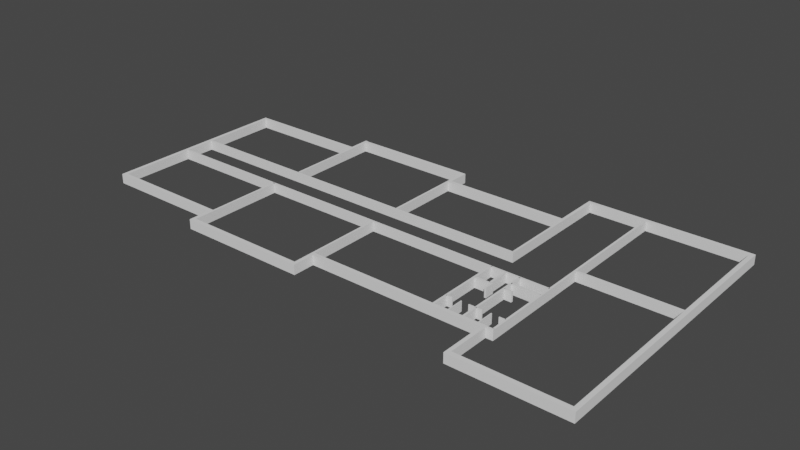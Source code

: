 # Source: epsPlanta1.blend  (saved by Blender 2.90.8; exported with 4.5.12 LTS)
import bpy
from mathutils import Matrix  # noqa: F401  (used for matrix-valued properties, if any)

bpy.ops.wm.read_factory_settings(use_empty=True)
scene = bpy.context.scene
scene.name = 'Scene'

# ---- collections
col_todo = bpy.data.collections.new('Todo'); scene.collection.children.link(col_todo)
col_aseo = bpy.data.collections.new('Aseo'); col_todo.children.link(col_aseo)
col_pasillo = bpy.data.collections.new('Pasillo'); col_todo.children.link(col_pasillo)
col_exterior = bpy.data.collections.new('Exterior'); col_todo.children.link(col_exterior)
col_collection_2 = bpy.data.collections.new('Collection 2'); col_todo.children.link(col_collection_2)

# ---- world
world_world = bpy.data.worlds.new('World'); scene.world = world_world
world_world.use_nodes = True; world_world.node_tree.nodes.clear()
_N = world_world.node_tree.nodes; _L = world_world.node_tree.links
n0 = _N.new('ShaderNodeOutputWorld'); n0.name = 'World Output'; n0.location = (300, 300)
n1 = _N.new('ShaderNodeBackground'); n1.name = 'Background'; n1.location = (10, 300)
n1.inputs[0].default_value = (0.05088, 0.05088, 0.05088, 1.0)
_L.new(n1.outputs[0], n0.inputs[0])
n0.is_active_output = True
world_world.color = (0.05088, 0.05088, 0.05088)
world_world.use_sun_shadow = False
world_world.sun_shadow_jitter_overblur = 0.0

# ---- meshes
me_cube_014 = bpy.data.meshes.new('Cube.014')
me_cube_014.from_pydata([(-1.0, -1.0, -1.0), (-1.0, -1.0, 1.0), (-1.0, 1.0, -1.0), (-1.0, 1.0, 1.0), (1.0, -1.0, -1.0), (1.0, -1.0, 1.0), (1.0, 1.0, -1.0), (1.0, 1.0, 1.0), (77.33, 1.0, 1.0), (77.33, 1.0, -1.0), (77.33, -1.0, -1.0), (77.33, -1.0, 1.0), (-5.75, 1.0, -1.0), (-5.75, -1.0, -1.0), (-5.75, -1.0, 1.0), (-5.75, 1.0, 1.0), (-977.3, 1.0, -1.0), (-977.3, -1.0, -1.0), (-977.3, -1.0, 1.0), (-977.3, 1.0, 1.0)], [], [(0, 1, 14, 13), (2, 3, 7, 6), (7, 5, 11, 8), (4, 5, 1, 0), (2, 6, 4, 0), (7, 3, 1, 5), (9, 8, 11, 10), (6, 7, 8, 9), (5, 4, 10, 11), (4, 6, 9, 10), (15, 12, 16, 19), (1, 3, 15, 14), (2, 0, 13, 12), (3, 2, 12, 15), (17, 18, 19, 16), (13, 14, 18, 17), (14, 15, 19, 18), (12, 13, 17, 16)])
_uv = me_cube_014.uv_layers.new(name='UVMap')
_uv.uv.foreach_set('vector', [0.375, 1.0, 0.625, 1.0, 0.625, 1.0, 0.375, 1.0, 0.375, 0.25, 0.625, 0.25, 0.625, 0.5, 0.375, 0.5, 0.625, 0.5, 0.625, 0.75, 0.625, 0.75, 0.625, 0.5, 0.375, 0.75, 0.625, 0.75, 0.625, 1.0, 0.375, 1.0, 0.125, 0.5, 0.375, 0.5, 0.375, 0.75, 0.125, 0.75, 0.625, 0.5, 0.875, 0.5, 0.875, 0.75, 0.625, 0.75, 0.375, 0.5, 0.625, 0.5, 0.625, 0.75, 0.375, 0.75, 0.375, 0.5, 0.625, 0.5, 0.625, 0.5, 0.375, 0.5, 0.625, 0.75, 0.375, 0.75, 0.375, 0.75, 0.625, 0.75, 0.375, 0.75, 0.375, 0.5, 0.375, 0.5, 0.375, 0.75, 0.625, 0.25, 0.375, 0.25, 0.375, 0.25, 0.625, 0.25, 0.875, 0.75, 0.875, 0.5, 0.875, 0.5, 0.875, 0.75, 0.125, 0.5, 0.125, 0.75, 0.125, 0.75, 0.125, 0.5, 0.625, 0.25, 0.375, 0.25, 0.375, 0.25, 0.625, 0.25, 0.375, 0.0, 0.625, 0.0, 0.625, 0.25, 0.375, 0.25, 0.375, 1.0, 0.625, 1.0, 0.625, 1.0, 0.375, 1.0, 0.875, 0.75, 0.875, 0.5, 0.875, 0.5, 0.875, 0.75, 0.125, 0.5, 0.125, 0.75, 0.125, 0.75, 0.125, 0.5])
me_cube_014.use_remesh_fix_poles = True
me_cube_014.use_remesh_preserve_attributes = False
me_cube_014.use_mirror_vertex_groups = False
me_cube_014.update()
me_cube_015 = bpy.data.meshes.new('Cube.015')
me_cube_015.from_pydata([(-1.0, -1.0, -1.0), (-1.0, -1.0, 1.0), (-1.0, 1.0, -1.0), (-1.0, 1.0, 1.0), (1.0, -1.0, -1.0), (1.0, -1.0, 1.0), (1.0, 1.0, -1.0), (1.0, 1.0, 1.0), (77.33, 1.0, 1.0), (77.33, 1.0, -1.0), (77.33, -1.0, -1.0), (77.33, -1.0, 1.0), (-5.75, 1.0, -1.0), (-5.75, -1.0, -1.0), (-5.75, -1.0, 1.0), (-5.75, 1.0, 1.0), (-977.3, 1.0, -1.0), (-977.3, -1.0, -1.0), (-977.3, -1.0, 1.0), (-977.3, 1.0, 1.0)], [], [(0, 1, 14, 13), (2, 3, 7, 6), (7, 5, 11, 8), (4, 5, 1, 0), (2, 6, 4, 0), (7, 3, 1, 5), (9, 8, 11, 10), (6, 7, 8, 9), (5, 4, 10, 11), (4, 6, 9, 10), (15, 12, 16, 19), (1, 3, 15, 14), (2, 0, 13, 12), (3, 2, 12, 15), (17, 18, 19, 16), (13, 14, 18, 17), (14, 15, 19, 18), (12, 13, 17, 16)])
_uv = me_cube_015.uv_layers.new(name='UVMap')
_uv.uv.foreach_set('vector', [0.375, 1.0, 0.625, 1.0, 0.625, 1.0, 0.375, 1.0, 0.375, 0.25, 0.625, 0.25, 0.625, 0.5, 0.375, 0.5, 0.625, 0.5, 0.625, 0.75, 0.625, 0.75, 0.625, 0.5, 0.375, 0.75, 0.625, 0.75, 0.625, 1.0, 0.375, 1.0, 0.125, 0.5, 0.375, 0.5, 0.375, 0.75, 0.125, 0.75, 0.625, 0.5, 0.875, 0.5, 0.875, 0.75, 0.625, 0.75, 0.375, 0.5, 0.625, 0.5, 0.625, 0.75, 0.375, 0.75, 0.375, 0.5, 0.625, 0.5, 0.625, 0.5, 0.375, 0.5, 0.625, 0.75, 0.375, 0.75, 0.375, 0.75, 0.625, 0.75, 0.375, 0.75, 0.375, 0.5, 0.375, 0.5, 0.375, 0.75, 0.625, 0.25, 0.375, 0.25, 0.375, 0.25, 0.625, 0.25, 0.875, 0.75, 0.875, 0.5, 0.875, 0.5, 0.875, 0.75, 0.125, 0.5, 0.125, 0.75, 0.125, 0.75, 0.125, 0.5, 0.625, 0.25, 0.375, 0.25, 0.375, 0.25, 0.625, 0.25, 0.375, 0.0, 0.625, 0.0, 0.625, 0.25, 0.375, 0.25, 0.375, 1.0, 0.625, 1.0, 0.625, 1.0, 0.375, 1.0, 0.875, 0.75, 0.875, 0.5, 0.875, 0.5, 0.875, 0.75, 0.125, 0.5, 0.125, 0.75, 0.125, 0.75, 0.125, 0.5])
me_cube_015.use_remesh_fix_poles = True
me_cube_015.use_remesh_preserve_attributes = False
me_cube_015.use_mirror_vertex_groups = False
me_cube_015.update()
me_cube_016 = bpy.data.meshes.new('Cube.016')
me_cube_016.from_pydata([(-1.0, -1.0, -1.0), (-1.0, -1.0, 1.0), (-1.0, 1.0, -1.0), (-1.0, 1.0, 1.0), (1.0, -1.0, -1.0), (1.0, -1.0, 1.0), (1.0, 1.0, -1.0), (1.0, 1.0, 1.0), (77.33, 1.0, 1.0), (77.33, 1.0, -1.0), (77.33, -1.0, -1.0), (77.33, -1.0, 1.0), (-5.75, 1.0, -1.0), (-5.75, -1.0, -1.0), (-5.75, -1.0, 1.0), (-5.75, 1.0, 1.0), (-977.3, 1.0, -1.0), (-977.3, -1.0, -1.0), (-977.3, -1.0, 1.0), (-977.3, 1.0, 1.0)], [], [(0, 1, 14, 13), (2, 3, 7, 6), (7, 5, 11, 8), (4, 5, 1, 0), (2, 6, 4, 0), (7, 3, 1, 5), (9, 8, 11, 10), (6, 7, 8, 9), (5, 4, 10, 11), (4, 6, 9, 10), (15, 12, 16, 19), (1, 3, 15, 14), (2, 0, 13, 12), (3, 2, 12, 15), (17, 18, 19, 16), (13, 14, 18, 17), (14, 15, 19, 18), (12, 13, 17, 16)])
_uv = me_cube_016.uv_layers.new(name='UVMap')
_uv.uv.foreach_set('vector', [0.375, 1.0, 0.625, 1.0, 0.625, 1.0, 0.375, 1.0, 0.375, 0.25, 0.625, 0.25, 0.625, 0.5, 0.375, 0.5, 0.625, 0.5, 0.625, 0.75, 0.625, 0.75, 0.625, 0.5, 0.375, 0.75, 0.625, 0.75, 0.625, 1.0, 0.375, 1.0, 0.125, 0.5, 0.375, 0.5, 0.375, 0.75, 0.125, 0.75, 0.625, 0.5, 0.875, 0.5, 0.875, 0.75, 0.625, 0.75, 0.375, 0.5, 0.625, 0.5, 0.625, 0.75, 0.375, 0.75, 0.375, 0.5, 0.625, 0.5, 0.625, 0.5, 0.375, 0.5, 0.625, 0.75, 0.375, 0.75, 0.375, 0.75, 0.625, 0.75, 0.375, 0.75, 0.375, 0.5, 0.375, 0.5, 0.375, 0.75, 0.625, 0.25, 0.375, 0.25, 0.375, 0.25, 0.625, 0.25, 0.875, 0.75, 0.875, 0.5, 0.875, 0.5, 0.875, 0.75, 0.125, 0.5, 0.125, 0.75, 0.125, 0.75, 0.125, 0.5, 0.625, 0.25, 0.375, 0.25, 0.375, 0.25, 0.625, 0.25, 0.375, 0.0, 0.625, 0.0, 0.625, 0.25, 0.375, 0.25, 0.375, 1.0, 0.625, 1.0, 0.625, 1.0, 0.375, 1.0, 0.875, 0.75, 0.875, 0.5, 0.875, 0.5, 0.875, 0.75, 0.125, 0.5, 0.125, 0.75, 0.125, 0.75, 0.125, 0.5])
me_cube_016.use_remesh_fix_poles = True
me_cube_016.use_remesh_preserve_attributes = False
me_cube_016.use_mirror_vertex_groups = False
me_cube_016.update()
me_cube_017 = bpy.data.meshes.new('Cube.017')
me_cube_017.from_pydata([(-1.0, -1.0, -1.0), (-1.0, -1.0, 1.0), (-1.0, 1.0, -1.0), (-1.0, 1.0, 1.0), (1.0, -1.0, -1.0), (1.0, -1.0, 1.0), (1.0, 1.0, -1.0), (1.0, 1.0, 1.0), (77.33, 1.0, 1.0), (77.33, 1.0, -1.0), (77.33, -1.0, -1.0), (77.33, -1.0, 1.0), (-5.75, 1.0, -1.0), (-5.75, -1.0, -1.0), (-5.75, -1.0, 1.0), (-5.75, 1.0, 1.0), (-977.3, 1.0, -1.0), (-977.3, -1.0, -1.0), (-977.3, -1.0, 1.0), (-977.3, 1.0, 1.0)], [], [(0, 1, 14, 13), (2, 3, 7, 6), (7, 5, 11, 8), (4, 5, 1, 0), (2, 6, 4, 0), (7, 3, 1, 5), (9, 8, 11, 10), (6, 7, 8, 9), (5, 4, 10, 11), (4, 6, 9, 10), (15, 12, 16, 19), (1, 3, 15, 14), (2, 0, 13, 12), (3, 2, 12, 15), (17, 18, 19, 16), (13, 14, 18, 17), (14, 15, 19, 18), (12, 13, 17, 16)])
_uv = me_cube_017.uv_layers.new(name='UVMap')
_uv.uv.foreach_set('vector', [0.375, 1.0, 0.625, 1.0, 0.625, 1.0, 0.375, 1.0, 0.375, 0.25, 0.625, 0.25, 0.625, 0.5, 0.375, 0.5, 0.625, 0.5, 0.625, 0.75, 0.625, 0.75, 0.625, 0.5, 0.375, 0.75, 0.625, 0.75, 0.625, 1.0, 0.375, 1.0, 0.125, 0.5, 0.375, 0.5, 0.375, 0.75, 0.125, 0.75, 0.625, 0.5, 0.875, 0.5, 0.875, 0.75, 0.625, 0.75, 0.375, 0.5, 0.625, 0.5, 0.625, 0.75, 0.375, 0.75, 0.375, 0.5, 0.625, 0.5, 0.625, 0.5, 0.375, 0.5, 0.625, 0.75, 0.375, 0.75, 0.375, 0.75, 0.625, 0.75, 0.375, 0.75, 0.375, 0.5, 0.375, 0.5, 0.375, 0.75, 0.625, 0.25, 0.375, 0.25, 0.375, 0.25, 0.625, 0.25, 0.875, 0.75, 0.875, 0.5, 0.875, 0.5, 0.875, 0.75, 0.125, 0.5, 0.125, 0.75, 0.125, 0.75, 0.125, 0.5, 0.625, 0.25, 0.375, 0.25, 0.375, 0.25, 0.625, 0.25, 0.375, 0.0, 0.625, 0.0, 0.625, 0.25, 0.375, 0.25, 0.375, 1.0, 0.625, 1.0, 0.625, 1.0, 0.375, 1.0, 0.875, 0.75, 0.875, 0.5, 0.875, 0.5, 0.875, 0.75, 0.125, 0.5, 0.125, 0.75, 0.125, 0.75, 0.125, 0.5])
me_cube_017.use_remesh_fix_poles = True
me_cube_017.use_remesh_preserve_attributes = False
me_cube_017.use_mirror_vertex_groups = False
me_cube_017.update()
me_cube_018 = bpy.data.meshes.new('Cube.018')
me_cube_018.from_pydata([(-1.0, -1.0, -1.0), (-1.0, -1.0, 1.0), (-1.0, 1.0, -1.0), (-1.0, 1.0, 1.0), (1.0, -1.0, -1.0), (1.0, -1.0, 1.0), (1.0, 1.0, -1.0), (1.0, 1.0, 1.0), (77.33, 1.0, 1.0), (77.33, 1.0, -1.0), (77.33, -1.0, -1.0), (77.33, -1.0, 1.0), (-5.75, 1.0, -1.0), (-5.75, -1.0, -1.0), (-5.75, -1.0, 1.0), (-5.75, 1.0, 1.0), (-977.3, 1.0, -1.0), (-977.3, -1.0, -1.0), (-977.3, -1.0, 1.0), (-977.3, 1.0, 1.0)], [], [(0, 1, 14, 13), (2, 3, 7, 6), (7, 5, 11, 8), (4, 5, 1, 0), (2, 6, 4, 0), (7, 3, 1, 5), (9, 8, 11, 10), (6, 7, 8, 9), (5, 4, 10, 11), (4, 6, 9, 10), (15, 12, 16, 19), (1, 3, 15, 14), (2, 0, 13, 12), (3, 2, 12, 15), (17, 18, 19, 16), (13, 14, 18, 17), (14, 15, 19, 18), (12, 13, 17, 16)])
_uv = me_cube_018.uv_layers.new(name='UVMap')
_uv.uv.foreach_set('vector', [0.375, 1.0, 0.625, 1.0, 0.625, 1.0, 0.375, 1.0, 0.375, 0.25, 0.625, 0.25, 0.625, 0.5, 0.375, 0.5, 0.625, 0.5, 0.625, 0.75, 0.625, 0.75, 0.625, 0.5, 0.375, 0.75, 0.625, 0.75, 0.625, 1.0, 0.375, 1.0, 0.125, 0.5, 0.375, 0.5, 0.375, 0.75, 0.125, 0.75, 0.625, 0.5, 0.875, 0.5, 0.875, 0.75, 0.625, 0.75, 0.375, 0.5, 0.625, 0.5, 0.625, 0.75, 0.375, 0.75, 0.375, 0.5, 0.625, 0.5, 0.625, 0.5, 0.375, 0.5, 0.625, 0.75, 0.375, 0.75, 0.375, 0.75, 0.625, 0.75, 0.375, 0.75, 0.375, 0.5, 0.375, 0.5, 0.375, 0.75, 0.625, 0.25, 0.375, 0.25, 0.375, 0.25, 0.625, 0.25, 0.875, 0.75, 0.875, 0.5, 0.875, 0.5, 0.875, 0.75, 0.125, 0.5, 0.125, 0.75, 0.125, 0.75, 0.125, 0.5, 0.625, 0.25, 0.375, 0.25, 0.375, 0.25, 0.625, 0.25, 0.375, 0.0, 0.625, 0.0, 0.625, 0.25, 0.375, 0.25, 0.375, 1.0, 0.625, 1.0, 0.625, 1.0, 0.375, 1.0, 0.875, 0.75, 0.875, 0.5, 0.875, 0.5, 0.875, 0.75, 0.125, 0.5, 0.125, 0.75, 0.125, 0.75, 0.125, 0.5])
me_cube_018.use_remesh_fix_poles = True
me_cube_018.use_remesh_preserve_attributes = False
me_cube_018.use_mirror_vertex_groups = False
me_cube_018.update()
me_cube_019 = bpy.data.meshes.new('Cube.019')
me_cube_019.from_pydata([(-1.0, -1.0, -1.0), (-1.0, -1.0, 1.0), (-1.0, 1.0, -1.0), (-1.0, 1.0, 1.0), (1.0, -1.0, -1.0), (1.0, -1.0, 1.0), (1.0, 1.0, -1.0), (1.0, 1.0, 1.0), (77.33, 1.0, 1.0), (77.33, 1.0, -1.0), (77.33, -1.0, -1.0), (77.33, -1.0, 1.0), (-5.75, 1.0, -1.0), (-5.75, -1.0, -1.0), (-5.75, -1.0, 1.0), (-5.75, 1.0, 1.0), (-977.3, 1.0, -1.0), (-977.3, -1.0, -1.0), (-977.3, -1.0, 1.0), (-977.3, 1.0, 1.0)], [], [(0, 1, 14, 13), (2, 3, 7, 6), (7, 5, 11, 8), (4, 5, 1, 0), (2, 6, 4, 0), (7, 3, 1, 5), (9, 8, 11, 10), (6, 7, 8, 9), (5, 4, 10, 11), (4, 6, 9, 10), (15, 12, 16, 19), (1, 3, 15, 14), (2, 0, 13, 12), (3, 2, 12, 15), (17, 18, 19, 16), (13, 14, 18, 17), (14, 15, 19, 18), (12, 13, 17, 16)])
_uv = me_cube_019.uv_layers.new(name='UVMap')
_uv.uv.foreach_set('vector', [0.375, 1.0, 0.625, 1.0, 0.625, 1.0, 0.375, 1.0, 0.375, 0.25, 0.625, 0.25, 0.625, 0.5, 0.375, 0.5, 0.625, 0.5, 0.625, 0.75, 0.625, 0.75, 0.625, 0.5, 0.375, 0.75, 0.625, 0.75, 0.625, 1.0, 0.375, 1.0, 0.125, 0.5, 0.375, 0.5, 0.375, 0.75, 0.125, 0.75, 0.625, 0.5, 0.875, 0.5, 0.875, 0.75, 0.625, 0.75, 0.375, 0.5, 0.625, 0.5, 0.625, 0.75, 0.375, 0.75, 0.375, 0.5, 0.625, 0.5, 0.625, 0.5, 0.375, 0.5, 0.625, 0.75, 0.375, 0.75, 0.375, 0.75, 0.625, 0.75, 0.375, 0.75, 0.375, 0.5, 0.375, 0.5, 0.375, 0.75, 0.625, 0.25, 0.375, 0.25, 0.375, 0.25, 0.625, 0.25, 0.875, 0.75, 0.875, 0.5, 0.875, 0.5, 0.875, 0.75, 0.125, 0.5, 0.125, 0.75, 0.125, 0.75, 0.125, 0.5, 0.625, 0.25, 0.375, 0.25, 0.375, 0.25, 0.625, 0.25, 0.375, 0.0, 0.625, 0.0, 0.625, 0.25, 0.375, 0.25, 0.375, 1.0, 0.625, 1.0, 0.625, 1.0, 0.375, 1.0, 0.875, 0.75, 0.875, 0.5, 0.875, 0.5, 0.875, 0.75, 0.125, 0.5, 0.125, 0.75, 0.125, 0.75, 0.125, 0.5])
me_cube_019.use_remesh_fix_poles = True
me_cube_019.use_remesh_preserve_attributes = False
me_cube_019.use_mirror_vertex_groups = False
me_cube_019.update()
me_cube_020 = bpy.data.meshes.new('Cube.020')
me_cube_020.from_pydata([(-1.0, -1.0, -1.0), (-1.0, -1.0, 1.0), (-1.0, 1.0, -1.0), (-1.0, 1.0, 1.0), (1.0, -1.0, -1.0), (1.0, -1.0, 1.0), (1.0, 1.0, -1.0), (1.0, 1.0, 1.0), (77.33, 1.0, 1.0), (77.33, 1.0, -1.0), (77.33, -1.0, -1.0), (77.33, -1.0, 1.0), (-5.75, 1.0, -1.0), (-5.75, -1.0, -1.0), (-5.75, -1.0, 1.0), (-5.75, 1.0, 1.0), (-977.3, 1.0, -1.0), (-977.3, -1.0, -1.0), (-977.3, -1.0, 1.0), (-977.3, 1.0, 1.0)], [], [(0, 1, 14, 13), (2, 3, 7, 6), (7, 5, 11, 8), (4, 5, 1, 0), (2, 6, 4, 0), (7, 3, 1, 5), (9, 8, 11, 10), (6, 7, 8, 9), (5, 4, 10, 11), (4, 6, 9, 10), (15, 12, 16, 19), (1, 3, 15, 14), (2, 0, 13, 12), (3, 2, 12, 15), (17, 18, 19, 16), (13, 14, 18, 17), (14, 15, 19, 18), (12, 13, 17, 16)])
_uv = me_cube_020.uv_layers.new(name='UVMap')
_uv.uv.foreach_set('vector', [0.375, 1.0, 0.625, 1.0, 0.625, 1.0, 0.375, 1.0, 0.375, 0.25, 0.625, 0.25, 0.625, 0.5, 0.375, 0.5, 0.625, 0.5, 0.625, 0.75, 0.625, 0.75, 0.625, 0.5, 0.375, 0.75, 0.625, 0.75, 0.625, 1.0, 0.375, 1.0, 0.125, 0.5, 0.375, 0.5, 0.375, 0.75, 0.125, 0.75, 0.625, 0.5, 0.875, 0.5, 0.875, 0.75, 0.625, 0.75, 0.375, 0.5, 0.625, 0.5, 0.625, 0.75, 0.375, 0.75, 0.375, 0.5, 0.625, 0.5, 0.625, 0.5, 0.375, 0.5, 0.625, 0.75, 0.375, 0.75, 0.375, 0.75, 0.625, 0.75, 0.375, 0.75, 0.375, 0.5, 0.375, 0.5, 0.375, 0.75, 0.625, 0.25, 0.375, 0.25, 0.375, 0.25, 0.625, 0.25, 0.875, 0.75, 0.875, 0.5, 0.875, 0.5, 0.875, 0.75, 0.125, 0.5, 0.125, 0.75, 0.125, 0.75, 0.125, 0.5, 0.625, 0.25, 0.375, 0.25, 0.375, 0.25, 0.625, 0.25, 0.375, 0.0, 0.625, 0.0, 0.625, 0.25, 0.375, 0.25, 0.375, 1.0, 0.625, 1.0, 0.625, 1.0, 0.375, 1.0, 0.875, 0.75, 0.875, 0.5, 0.875, 0.5, 0.875, 0.75, 0.125, 0.5, 0.125, 0.75, 0.125, 0.75, 0.125, 0.5])
me_cube_020.use_remesh_fix_poles = True
me_cube_020.use_remesh_preserve_attributes = False
me_cube_020.use_mirror_vertex_groups = False
me_cube_020.update()
me_cube_002 = bpy.data.meshes.new('Cube.002')
me_cube_002.from_pydata([(-1.0, -1.0, -1.0), (-1.0, -1.0, 1.0), (-1.0, 1.0, -1.0), (-1.0, 1.0, 1.0), (1.0, -1.0, -1.0), (1.0, -1.0, 1.0), (1.0, 1.0, -1.0), (1.0, 1.0, 1.0), (77.33, 1.0, 1.0), (77.33, 1.0, -1.0), (77.33, -1.0, -1.0), (77.33, -1.0, 1.0), (-5.75, 1.0, -1.0), (-5.75, -1.0, -1.0), (-5.75, -1.0, 1.0), (-5.75, 1.0, 1.0)], [], [(0, 1, 14, 13), (2, 3, 7, 6), (7, 5, 11, 8), (4, 5, 1, 0), (2, 6, 4, 0), (7, 3, 1, 5), (9, 8, 11, 10), (6, 7, 8, 9), (5, 4, 10, 11), (4, 6, 9, 10), (13, 14, 15, 12), (1, 3, 15, 14), (2, 0, 13, 12), (3, 2, 12, 15)])
_uv = me_cube_002.uv_layers.new(name='UVMap')
_uv.uv.foreach_set('vector', [0.375, 1.0, 0.625, 1.0, 0.625, 1.0, 0.375, 1.0, 0.375, 0.25, 0.625, 0.25, 0.625, 0.5, 0.375, 0.5, 0.625, 0.5, 0.625, 0.75, 0.625, 0.75, 0.625, 0.5, 0.375, 0.75, 0.625, 0.75, 0.625, 1.0, 0.375, 1.0, 0.125, 0.5, 0.375, 0.5, 0.375, 0.75, 0.125, 0.75, 0.625, 0.5, 0.875, 0.5, 0.875, 0.75, 0.625, 0.75, 0.375, 0.5, 0.625, 0.5, 0.625, 0.75, 0.375, 0.75, 0.375, 0.5, 0.625, 0.5, 0.625, 0.5, 0.375, 0.5, 0.625, 0.75, 0.375, 0.75, 0.375, 0.75, 0.625, 0.75, 0.375, 0.75, 0.375, 0.5, 0.375, 0.5, 0.375, 0.75, 0.375, 0.0, 0.625, 0.0, 0.625, 0.25, 0.375, 0.25, 0.875, 0.75, 0.875, 0.5, 0.875, 0.5, 0.875, 0.75, 0.125, 0.5, 0.125, 0.75, 0.125, 0.75, 0.125, 0.5, 0.625, 0.25, 0.375, 0.25, 0.375, 0.25, 0.625, 0.25])
me_cube_002.use_remesh_fix_poles = True
me_cube_002.use_remesh_preserve_attributes = False
me_cube_002.use_mirror_vertex_groups = False
me_cube_002.update()
me_cube_006 = bpy.data.meshes.new('Cube.006')
me_cube_006.from_pydata([(-1.0, -1.0, -1.0), (-1.0, -1.0, 1.0), (-1.0, 1.0, -1.0), (-1.0, 1.0, 1.0), (1.0, -1.0, -1.0), (1.0, -1.0, 1.0), (1.0, 1.0, -1.0), (1.0, 1.0, 1.0), (77.33, 1.0, 1.0), (77.33, 1.0, -1.0), (77.33, -1.0, -1.0), (77.33, -1.0, 1.0), (-5.75, 1.0, -1.0), (-5.75, -1.0, -1.0), (-5.75, -1.0, 1.0), (-5.75, 1.0, 1.0)], [], [(0, 1, 14, 13), (2, 3, 7, 6), (7, 5, 11, 8), (4, 5, 1, 0), (2, 6, 4, 0), (7, 3, 1, 5), (9, 8, 11, 10), (6, 7, 8, 9), (5, 4, 10, 11), (4, 6, 9, 10), (13, 14, 15, 12), (1, 3, 15, 14), (2, 0, 13, 12), (3, 2, 12, 15)])
_uv = me_cube_006.uv_layers.new(name='UVMap')
_uv.uv.foreach_set('vector', [0.375, 1.0, 0.625, 1.0, 0.625, 1.0, 0.375, 1.0, 0.375, 0.25, 0.625, 0.25, 0.625, 0.5, 0.375, 0.5, 0.625, 0.5, 0.625, 0.75, 0.625, 0.75, 0.625, 0.5, 0.375, 0.75, 0.625, 0.75, 0.625, 1.0, 0.375, 1.0, 0.125, 0.5, 0.375, 0.5, 0.375, 0.75, 0.125, 0.75, 0.625, 0.5, 0.875, 0.5, 0.875, 0.75, 0.625, 0.75, 0.375, 0.5, 0.625, 0.5, 0.625, 0.75, 0.375, 0.75, 0.375, 0.5, 0.625, 0.5, 0.625, 0.5, 0.375, 0.5, 0.625, 0.75, 0.375, 0.75, 0.375, 0.75, 0.625, 0.75, 0.375, 0.75, 0.375, 0.5, 0.375, 0.5, 0.375, 0.75, 0.375, 0.0, 0.625, 0.0, 0.625, 0.25, 0.375, 0.25, 0.875, 0.75, 0.875, 0.5, 0.875, 0.5, 0.875, 0.75, 0.125, 0.5, 0.125, 0.75, 0.125, 0.75, 0.125, 0.5, 0.625, 0.25, 0.375, 0.25, 0.375, 0.25, 0.625, 0.25])
me_cube_006.use_remesh_fix_poles = True
me_cube_006.use_remesh_preserve_attributes = False
me_cube_006.use_mirror_vertex_groups = False
me_cube_006.update()
me_cube_004 = bpy.data.meshes.new('Cube.004')
me_cube_004.from_pydata([(-1.0, -1.0, -1.0), (-1.0, -1.0, 1.0), (-1.0, 1.0, -1.0), (-1.0, 1.0, 1.0), (1.0, -1.0, -1.0), (1.0, -1.0, 1.0), (1.0, 1.0, -1.0), (1.0, 1.0, 1.0), (77.33, 1.0, 1.0), (77.33, 1.0, -1.0), (77.33, -1.0, -1.0), (77.33, -1.0, 1.0), (-5.75, 1.0, -1.0), (-5.75, -1.0, -1.0), (-5.75, -1.0, 1.0), (-5.75, 1.0, 1.0)], [], [(0, 1, 14, 13), (2, 3, 7, 6), (7, 5, 11, 8), (4, 5, 1, 0), (2, 6, 4, 0), (7, 3, 1, 5), (9, 8, 11, 10), (6, 7, 8, 9), (5, 4, 10, 11), (4, 6, 9, 10), (13, 14, 15, 12), (1, 3, 15, 14), (2, 0, 13, 12), (3, 2, 12, 15)])
_uv = me_cube_004.uv_layers.new(name='UVMap')
_uv.uv.foreach_set('vector', [0.375, 1.0, 0.625, 1.0, 0.625, 1.0, 0.375, 1.0, 0.375, 0.25, 0.625, 0.25, 0.625, 0.5, 0.375, 0.5, 0.625, 0.5, 0.625, 0.75, 0.625, 0.75, 0.625, 0.5, 0.375, 0.75, 0.625, 0.75, 0.625, 1.0, 0.375, 1.0, 0.125, 0.5, 0.375, 0.5, 0.375, 0.75, 0.125, 0.75, 0.625, 0.5, 0.875, 0.5, 0.875, 0.75, 0.625, 0.75, 0.375, 0.5, 0.625, 0.5, 0.625, 0.75, 0.375, 0.75, 0.375, 0.5, 0.625, 0.5, 0.625, 0.5, 0.375, 0.5, 0.625, 0.75, 0.375, 0.75, 0.375, 0.75, 0.625, 0.75, 0.375, 0.75, 0.375, 0.5, 0.375, 0.5, 0.375, 0.75, 0.375, 0.0, 0.625, 0.0, 0.625, 0.25, 0.375, 0.25, 0.875, 0.75, 0.875, 0.5, 0.875, 0.5, 0.875, 0.75, 0.125, 0.5, 0.125, 0.75, 0.125, 0.75, 0.125, 0.5, 0.625, 0.25, 0.375, 0.25, 0.375, 0.25, 0.625, 0.25])
me_cube_004.use_remesh_fix_poles = True
me_cube_004.use_remesh_preserve_attributes = False
me_cube_004.use_mirror_vertex_groups = False
me_cube_004.update()
me_cube_007 = bpy.data.meshes.new('Cube.007')
me_cube_007.from_pydata([(-1.0, -1.0, -1.0), (-1.0, -1.0, 1.0), (-1.0, 1.0, -1.0), (-1.0, 1.0, 1.0), (1.0, -1.0, -1.0), (1.0, -1.0, 1.0), (1.0, 1.0, -1.0), (1.0, 1.0, 1.0), (77.33, 1.0, 1.0), (77.33, 1.0, -1.0), (77.33, -1.0, -1.0), (77.33, -1.0, 1.0), (-5.75, 1.0, -1.0), (-5.75, -1.0, -1.0), (-5.75, -1.0, 1.0), (-5.75, 1.0, 1.0)], [], [(0, 1, 14, 13), (2, 3, 7, 6), (7, 5, 11, 8), (4, 5, 1, 0), (2, 6, 4, 0), (7, 3, 1, 5), (9, 8, 11, 10), (6, 7, 8, 9), (5, 4, 10, 11), (4, 6, 9, 10), (13, 14, 15, 12), (1, 3, 15, 14), (2, 0, 13, 12), (3, 2, 12, 15)])
_uv = me_cube_007.uv_layers.new(name='UVMap')
_uv.uv.foreach_set('vector', [0.375, 1.0, 0.625, 1.0, 0.625, 1.0, 0.375, 1.0, 0.375, 0.25, 0.625, 0.25, 0.625, 0.5, 0.375, 0.5, 0.625, 0.5, 0.625, 0.75, 0.625, 0.75, 0.625, 0.5, 0.375, 0.75, 0.625, 0.75, 0.625, 1.0, 0.375, 1.0, 0.125, 0.5, 0.375, 0.5, 0.375, 0.75, 0.125, 0.75, 0.625, 0.5, 0.875, 0.5, 0.875, 0.75, 0.625, 0.75, 0.375, 0.5, 0.625, 0.5, 0.625, 0.75, 0.375, 0.75, 0.375, 0.5, 0.625, 0.5, 0.625, 0.5, 0.375, 0.5, 0.625, 0.75, 0.375, 0.75, 0.375, 0.75, 0.625, 0.75, 0.375, 0.75, 0.375, 0.5, 0.375, 0.5, 0.375, 0.75, 0.375, 0.0, 0.625, 0.0, 0.625, 0.25, 0.375, 0.25, 0.875, 0.75, 0.875, 0.5, 0.875, 0.5, 0.875, 0.75, 0.125, 0.5, 0.125, 0.75, 0.125, 0.75, 0.125, 0.5, 0.625, 0.25, 0.375, 0.25, 0.375, 0.25, 0.625, 0.25])
me_cube_007.use_remesh_fix_poles = True
me_cube_007.use_remesh_preserve_attributes = False
me_cube_007.use_mirror_vertex_groups = False
me_cube_007.update()
me_cube_005 = bpy.data.meshes.new('Cube.005')
me_cube_005.from_pydata([(-1.0, -1.0, -1.0), (-1.0, -1.0, 1.0), (-1.0, 1.0, -1.0), (-1.0, 1.0, 1.0), (1.0, -1.0, -1.0), (1.0, -1.0, 1.0), (1.0, 1.0, -1.0), (1.0, 1.0, 1.0), (77.33, 1.0, 1.0), (77.33, 1.0, -1.0), (77.33, -1.0, -1.0), (77.33, -1.0, 1.0), (-5.75, 1.0, -1.0), (-5.75, -1.0, -1.0), (-5.75, -1.0, 1.0), (-5.75, 1.0, 1.0)], [], [(0, 1, 14, 13), (2, 3, 7, 6), (7, 5, 11, 8), (4, 5, 1, 0), (2, 6, 4, 0), (7, 3, 1, 5), (9, 8, 11, 10), (6, 7, 8, 9), (5, 4, 10, 11), (4, 6, 9, 10), (13, 14, 15, 12), (1, 3, 15, 14), (2, 0, 13, 12), (3, 2, 12, 15)])
_uv = me_cube_005.uv_layers.new(name='UVMap')
_uv.uv.foreach_set('vector', [0.375, 1.0, 0.625, 1.0, 0.625, 1.0, 0.375, 1.0, 0.375, 0.25, 0.625, 0.25, 0.625, 0.5, 0.375, 0.5, 0.625, 0.5, 0.625, 0.75, 0.625, 0.75, 0.625, 0.5, 0.375, 0.75, 0.625, 0.75, 0.625, 1.0, 0.375, 1.0, 0.125, 0.5, 0.375, 0.5, 0.375, 0.75, 0.125, 0.75, 0.625, 0.5, 0.875, 0.5, 0.875, 0.75, 0.625, 0.75, 0.375, 0.5, 0.625, 0.5, 0.625, 0.75, 0.375, 0.75, 0.375, 0.5, 0.625, 0.5, 0.625, 0.5, 0.375, 0.5, 0.625, 0.75, 0.375, 0.75, 0.375, 0.75, 0.625, 0.75, 0.375, 0.75, 0.375, 0.5, 0.375, 0.5, 0.375, 0.75, 0.375, 0.0, 0.625, 0.0, 0.625, 0.25, 0.375, 0.25, 0.875, 0.75, 0.875, 0.5, 0.875, 0.5, 0.875, 0.75, 0.125, 0.5, 0.125, 0.75, 0.125, 0.75, 0.125, 0.5, 0.625, 0.25, 0.375, 0.25, 0.375, 0.25, 0.625, 0.25])
me_cube_005.use_remesh_fix_poles = True
me_cube_005.use_remesh_preserve_attributes = False
me_cube_005.use_mirror_vertex_groups = False
me_cube_005.update()
me_cube_008 = bpy.data.meshes.new('Cube.008')
me_cube_008.from_pydata([(-1.0, -1.0, -1.0), (-1.0, -1.0, 1.0), (-1.0, 1.0, -1.0), (-1.0, 1.0, 1.0), (1.0, -1.0, -1.0), (1.0, -1.0, 1.0), (1.0, 1.0, -1.0), (1.0, 1.0, 1.0), (77.33, 1.0, 1.0), (77.33, 1.0, -1.0), (77.33, -1.0, -1.0), (77.33, -1.0, 1.0), (-5.75, 1.0, -1.0), (-5.75, -1.0, -1.0), (-5.75, -1.0, 1.0), (-5.75, 1.0, 1.0)], [], [(0, 1, 14, 13), (2, 3, 7, 6), (7, 5, 11, 8), (4, 5, 1, 0), (2, 6, 4, 0), (7, 3, 1, 5), (9, 8, 11, 10), (6, 7, 8, 9), (5, 4, 10, 11), (4, 6, 9, 10), (13, 14, 15, 12), (1, 3, 15, 14), (2, 0, 13, 12), (3, 2, 12, 15)])
_uv = me_cube_008.uv_layers.new(name='UVMap')
_uv.uv.foreach_set('vector', [0.375, 1.0, 0.625, 1.0, 0.625, 1.0, 0.375, 1.0, 0.375, 0.25, 0.625, 0.25, 0.625, 0.5, 0.375, 0.5, 0.625, 0.5, 0.625, 0.75, 0.625, 0.75, 0.625, 0.5, 0.375, 0.75, 0.625, 0.75, 0.625, 1.0, 0.375, 1.0, 0.125, 0.5, 0.375, 0.5, 0.375, 0.75, 0.125, 0.75, 0.625, 0.5, 0.875, 0.5, 0.875, 0.75, 0.625, 0.75, 0.375, 0.5, 0.625, 0.5, 0.625, 0.75, 0.375, 0.75, 0.375, 0.5, 0.625, 0.5, 0.625, 0.5, 0.375, 0.5, 0.625, 0.75, 0.375, 0.75, 0.375, 0.75, 0.625, 0.75, 0.375, 0.75, 0.375, 0.5, 0.375, 0.5, 0.375, 0.75, 0.375, 0.0, 0.625, 0.0, 0.625, 0.25, 0.375, 0.25, 0.875, 0.75, 0.875, 0.5, 0.875, 0.5, 0.875, 0.75, 0.125, 0.5, 0.125, 0.75, 0.125, 0.75, 0.125, 0.5, 0.625, 0.25, 0.375, 0.25, 0.375, 0.25, 0.625, 0.25])
me_cube_008.use_remesh_fix_poles = True
me_cube_008.use_remesh_preserve_attributes = False
me_cube_008.use_mirror_vertex_groups = False
me_cube_008.update()
me_cube_003 = bpy.data.meshes.new('Cube.003')
me_cube_003.from_pydata([(-1.0, -1.0, -1.0), (-1.0, -1.0, 1.0), (-1.0, 1.0, -1.0), (-1.0, 1.0, 1.0), (1.0, -1.0, -1.0), (1.0, -1.0, 1.0), (1.0, 1.0, -1.0), (1.0, 1.0, 1.0), (77.33, 1.0, 1.0), (77.33, 1.0, -1.0), (77.33, -1.0, -1.0), (77.33, -1.0, 1.0), (77.35, 1.0, 1.0), (77.35, 1.0, -1.0), (77.35, -1.0, -1.0), (77.35, -1.0, 1.0)], [], [(0, 1, 3, 2), (2, 3, 7, 6), (7, 5, 11, 8), (4, 5, 1, 0), (2, 6, 4, 0), (7, 3, 1, 5), (9, 8, 12, 13), (6, 7, 8, 9), (5, 4, 10, 11), (4, 6, 9, 10), (13, 12, 15, 14), (11, 10, 14, 15), (10, 9, 13, 14), (8, 11, 15, 12)])
_uv = me_cube_003.uv_layers.new(name='UVMap')
_uv.uv.foreach_set('vector', [0.375, 0.0, 0.625, 0.0, 0.625, 0.25, 0.375, 0.25, 0.375, 0.25, 0.625, 0.25, 0.625, 0.5, 0.375, 0.5, 0.625, 0.5, 0.625, 0.75, 0.625, 0.75, 0.625, 0.5, 0.375, 0.75, 0.625, 0.75, 0.625, 1.0, 0.375, 1.0, 0.125, 0.5, 0.375, 0.5, 0.375, 0.75, 0.125, 0.75, 0.625, 0.5, 0.875, 0.5, 0.875, 0.75, 0.625, 0.75, 0.375, 0.5, 0.625, 0.5, 0.625, 0.5, 0.375, 0.5, 0.375, 0.5, 0.625, 0.5, 0.625, 0.5, 0.375, 0.5, 0.625, 0.75, 0.375, 0.75, 0.375, 0.75, 0.625, 0.75, 0.375, 0.75, 0.375, 0.5, 0.375, 0.5, 0.375, 0.75, 0.375, 0.5, 0.625, 0.5, 0.625, 0.75, 0.375, 0.75, 0.625, 0.75, 0.375, 0.75, 0.375, 0.75, 0.625, 0.75, 0.375, 0.75, 0.375, 0.5, 0.375, 0.5, 0.375, 0.75, 0.625, 0.5, 0.625, 0.75, 0.625, 0.75, 0.625, 0.5])
me_cube_003.use_remesh_fix_poles = True
me_cube_003.use_remesh_preserve_attributes = False
me_cube_003.use_mirror_vertex_groups = False
me_cube_003.update()
me_cube_010 = bpy.data.meshes.new('Cube.010')
me_cube_010.from_pydata([(-1.0, -1.0, -1.0), (-1.0, -1.0, 1.0), (-1.0, 1.0, -1.0), (-1.0, 1.0, 1.0), (1.0, -1.0, -1.0), (1.0, -1.0, 1.0), (1.0, 1.0, -1.0), (1.0, 1.0, 1.0), (77.33, 1.0, 1.0), (77.33, 1.0, -1.0), (77.33, -1.0, -1.0), (77.33, -1.0, 1.0), (77.35, 1.0, 1.0), (77.35, 1.0, -1.0), (77.35, -1.0, -1.0), (77.35, -1.0, 1.0)], [], [(0, 1, 3, 2), (2, 3, 7, 6), (7, 5, 11, 8), (4, 5, 1, 0), (2, 6, 4, 0), (7, 3, 1, 5), (9, 8, 12, 13), (6, 7, 8, 9), (5, 4, 10, 11), (4, 6, 9, 10), (13, 12, 15, 14), (11, 10, 14, 15), (10, 9, 13, 14), (8, 11, 15, 12)])
_uv = me_cube_010.uv_layers.new(name='UVMap')
_uv.uv.foreach_set('vector', [0.375, 0.0, 0.625, 0.0, 0.625, 0.25, 0.375, 0.25, 0.375, 0.25, 0.625, 0.25, 0.625, 0.5, 0.375, 0.5, 0.625, 0.5, 0.625, 0.75, 0.625, 0.75, 0.625, 0.5, 0.375, 0.75, 0.625, 0.75, 0.625, 1.0, 0.375, 1.0, 0.125, 0.5, 0.375, 0.5, 0.375, 0.75, 0.125, 0.75, 0.625, 0.5, 0.875, 0.5, 0.875, 0.75, 0.625, 0.75, 0.375, 0.5, 0.625, 0.5, 0.625, 0.5, 0.375, 0.5, 0.375, 0.5, 0.625, 0.5, 0.625, 0.5, 0.375, 0.5, 0.625, 0.75, 0.375, 0.75, 0.375, 0.75, 0.625, 0.75, 0.375, 0.75, 0.375, 0.5, 0.375, 0.5, 0.375, 0.75, 0.375, 0.5, 0.625, 0.5, 0.625, 0.75, 0.375, 0.75, 0.625, 0.75, 0.375, 0.75, 0.375, 0.75, 0.625, 0.75, 0.375, 0.75, 0.375, 0.5, 0.375, 0.5, 0.375, 0.75, 0.625, 0.5, 0.625, 0.75, 0.625, 0.75, 0.625, 0.5])
me_cube_010.use_remesh_fix_poles = True
me_cube_010.use_remesh_preserve_attributes = False
me_cube_010.use_mirror_vertex_groups = False
me_cube_010.update()
me_cube_001 = bpy.data.meshes.new('Cube.001')
me_cube_001.from_pydata([(-1.0, -1.0, -1.0), (-1.0, -1.0, 1.0), (-1.0, 1.0, -1.0), (-1.0, 1.0, 1.0), (1.0, -1.0, -1.0), (1.0, -1.0, 1.0), (1.0, 1.0, -1.0), (1.0, 1.0, 1.0), (7.088, 1.0, 1.0), (7.088, 1.0, -1.0), (7.088, -1.0, -1.0), (7.088, -1.0, 1.0), (6.376, 1.0, 1.0), (6.376, 1.0, -1.0), (6.376, -1.0, -1.0), (6.376, -1.0, 1.0), (6.376, -1.0, 1.0), (6.376, -1.0, 1.0), (6.376, 1.0, 1.0), (6.376, 1.0, 1.0), (6.376, 1.0, -1.0), (6.376, 1.0, -1.0), (6.376, -1.0, -1.0), (6.376, -1.0, -1.0), (7.088, -12.38, 1.0), (7.088, -12.38, -1.0), (6.376, -12.38, 1.0), (6.376, -12.38, -1.0), (7.088, -10.48, 1.0), (7.088, -10.48, -1.0), (6.376, -10.48, 1.0), (6.376, -10.48, -1.0), (33.25, -12.38, 1.0), (33.25, -12.38, -1.0), (33.25, -10.48, -1.0), (33.25, -10.48, 1.0), (32.64, -12.38, 1.0), (32.64, -12.38, -1.0), (32.64, -10.48, -1.0), (32.64, -10.48, 1.0), (33.25, 14.19, 1.0), (33.25, 14.19, -1.0), (32.64, 14.19, -1.0), (32.64, 14.19, 1.0), (33.25, 12.4, 1.0), (33.25, 12.4, -1.0), (32.64, 12.4, -1.0), (32.64, 12.4, 1.0), (65.86, 14.19, 1.0), (65.86, 14.19, -1.0), (65.86, 12.4, -1.0), (65.86, 12.4, 1.0), (64.98, 14.19, 1.0), (64.98, 14.19, -1.0), (64.98, 12.4, -1.0), (64.98, 12.4, 1.0), (65.86, -135.8, -1.0), (65.86, -135.8, 1.0), (64.98, -135.8, -1.0), (64.98, -135.8, 1.0), (65.86, -133.4, -1.0), (65.86, -133.4, 1.0), (64.98, -133.4, -1.0), (64.98, -133.4, 1.0), (42.93, -135.8, -1.0), (42.93, -135.8, 1.0), (42.93, -133.4, -1.0), (42.93, -133.4, 1.0), (43.68, -135.8, -1.0), (43.68, -135.8, 1.0), (43.68, -133.4, -1.0), (43.68, -133.4, 1.0), (42.93, -109.8, -1.0), (42.93, -109.8, 1.0), (43.68, -109.8, 1.0), (43.68, -109.8, -1.0), (42.93, -111.8, -1.0), (42.93, -111.8, 1.0), (43.68, -111.8, 1.0), (43.68, -111.8, -1.0), (6.367, -109.8, -1.0), (6.367, -109.8, 1.0), (6.367, -111.8, -1.0), (6.367, -111.8, 1.0), (7.081, -109.8, -1.0), (7.081, -109.8, 1.0), (7.081, -111.8, -1.0), (7.081, -111.8, 1.0), (6.367, -123.5, 1.0), (6.367, -123.5, -1.0), (7.081, -123.5, 1.0), (7.081, -123.5, -1.0), (6.367, -121.3, 1.0), (6.367, -121.3, -1.0), (7.081, -121.3, 1.0), (7.081, -121.3, -1.0), (-19.76, -123.5, 1.0), (-19.76, -123.5, -1.0), (-19.76, -121.3, -1.0), (-19.76, -121.3, 1.0), (-18.97, -123.5, 1.0), (-18.97, -123.5, -1.0), (-18.97, -121.3, -1.0), (-18.97, -121.3, 1.0), (-19.76, -109.8, -1.0), (-19.76, -109.8, 1.0), (-18.97, -109.8, 1.0), (-18.97, -109.8, -1.0), (-19.76, -111.7, -1.0), (-19.76, -111.7, 1.0), (-18.97, -111.7, 1.0), (-18.97, -111.7, -1.0), (-45.53, -109.8, -1.0), (-45.53, -109.8, 1.0), (-45.53, -111.7, 1.0), (-45.53, -111.7, -1.0), (-44.79, -109.8, -1.0), (-44.79, -109.8, 1.0), (-44.79, -111.7, 1.0), (-44.79, -111.7, -1.0), (-45.53, -10.07, -1.0), (-45.53, -10.07, 1.0), (-44.79, -10.07, -1.0), (-44.79, -10.07, 1.0), (-45.53, -11.82, -1.0), (-45.53, -11.82, 1.0), (-44.79, -11.82, -1.0), (-44.79, -11.82, 1.0), (-18.84, -10.07, -1.0), (-18.84, -10.07, 1.0), (-18.84, -11.82, 1.0), (-18.84, -11.82, -1.0), (-19.48, -10.07, -1.0), (-19.48, -10.07, 1.0), (-19.48, -11.82, 1.0), (-19.48, -11.82, -1.0), (-18.84, 1.331, -1.0), (-18.84, 1.331, 1.0), (-19.48, 1.331, -1.0), (-19.48, 1.331, 1.0), (-18.84, 1.0, -1.0), (-18.84, -1.0, -1.0), (-18.84, -1.0, 1.0), (-18.84, 1.0, 1.0), (-18.86, 1.0, -1.0), (-18.86, -1.0, -1.0), (-18.86, -1.0, 1.0), (-18.86, 1.0, 1.0), (-18.84, 1.331, -1.0), (-18.84, 1.331, 1.0), (-19.48, 1.331, -1.0), (-19.48, 1.331, 1.0)], [], [(3, 2, 140, 143), (2, 3, 7, 6), (12, 15, 16, 18), (4, 5, 1, 0), (2, 6, 4, 0), (7, 3, 1, 5), (9, 8, 11, 10), (13, 12, 18, 20), (15, 14, 22, 16), (14, 13, 20, 22), (19, 17, 15, 12), (21, 19, 12, 13), (23, 21, 13, 14), (17, 23, 14, 15), (18, 16, 11, 8), (5, 4, 23, 17), (20, 18, 8, 9), (7, 5, 17, 19), (22, 20, 9, 10), (6, 7, 19, 21), (31, 29, 25, 27), (4, 6, 21, 23), (26, 27, 25, 24), (28, 30, 26, 24), (37, 38, 34, 33), (30, 31, 27, 26), (11, 16, 30, 28), (10, 11, 28, 29), (16, 22, 31, 30), (22, 10, 29, 31), (34, 35, 32, 33), (54, 53, 49, 50), (36, 37, 33, 32), (39, 36, 32, 35), (24, 25, 37, 36), (25, 29, 38, 37), (29, 28, 39, 38), (28, 24, 36, 39), (42, 43, 40, 41), (46, 47, 43, 42), (47, 44, 40, 43), (45, 46, 42, 41), (35, 34, 45, 44), (34, 38, 46, 45), (38, 39, 47, 46), (39, 35, 44, 47), (51, 50, 49, 48), (53, 52, 48, 49), (52, 55, 51, 48), (69, 71, 67, 65), (40, 44, 55, 52), (41, 40, 52, 53), (45, 41, 53, 54), (44, 45, 54, 55), (59, 58, 56, 57), (61, 63, 59, 57), (62, 60, 56, 58), (60, 61, 57, 56), (50, 51, 61, 60), (51, 55, 63, 61), (54, 50, 60, 62), (55, 54, 62, 63), (67, 66, 64, 65), (68, 69, 65, 64), (70, 68, 64, 66), (79, 76, 72, 75), (58, 59, 69, 68), (59, 63, 71, 69), (62, 58, 68, 70), (63, 62, 70, 71), (74, 75, 72, 73), (87, 85, 81, 83), (77, 78, 74, 73), (78, 79, 75, 74), (66, 67, 77, 76), (67, 71, 78, 77), (71, 70, 79, 78), (70, 66, 76, 79), (82, 83, 81, 80), (84, 86, 82, 80), (85, 84, 80, 81), (100, 103, 99, 96), (72, 76, 86, 84), (73, 72, 84, 85), (76, 77, 87, 86), (77, 73, 85, 87), (91, 90, 88, 89), (95, 94, 90, 91), (93, 95, 91, 89), (94, 92, 88, 90), (83, 82, 93, 92), (82, 86, 95, 93), (87, 83, 92, 94), (86, 87, 94, 95), (99, 98, 97, 96), (109, 110, 106, 105), (102, 101, 97, 98), (101, 100, 96, 97), (88, 92, 103, 100), (89, 88, 100, 101), (93, 89, 101, 102), (92, 93, 102, 103), (106, 107, 104, 105), (110, 111, 107, 106), (125, 127, 123, 121), (111, 108, 104, 107), (98, 99, 109, 108), (99, 103, 110, 109), (103, 102, 111, 110), (102, 98, 108, 111), (115, 114, 113, 112), (116, 119, 115, 112), (118, 117, 113, 114), (119, 118, 114, 115), (104, 108, 119, 116), (105, 104, 116, 117), (109, 105, 117, 118), (108, 109, 118, 119), (123, 122, 120, 121), (126, 124, 120, 122), (135, 132, 128, 131), (124, 125, 121, 120), (112, 113, 125, 124), (113, 117, 127, 125), (116, 112, 124, 126), (117, 116, 126, 127), (130, 131, 128, 129), (133, 129, 137, 139), (133, 134, 130, 129), (134, 135, 131, 130), (122, 123, 133, 132), (123, 127, 134, 133), (127, 126, 135, 134), (126, 122, 132, 135), (136, 138, 150, 148), (128, 132, 138, 136), (129, 128, 136, 137), (132, 133, 139, 138), (142, 143, 147, 146), (0, 1, 142, 141), (1, 3, 143, 142), (2, 0, 141, 140), (145, 146, 147, 144), (140, 141, 145, 144), (143, 140, 144, 147), (141, 142, 146, 145), (150, 151, 149, 148), (139, 137, 149, 151), (137, 136, 148, 149), (138, 139, 151, 150)])
_uv = me_cube_001.uv_layers.new(name='UVMap')
_uv.uv.foreach_set('vector', [0.625, 0.25, 0.375, 0.25, 0.375, 0.25, 0.625, 0.25, 0.375, 0.25, 0.625, 0.25, 0.625, 0.5, 0.375, 0.5, 0.625, 0.5, 0.625, 0.75, 0.625, 0.75, 0.625, 0.5, 0.375, 0.75, 0.625, 0.75, 0.625, 1.0, 0.375, 1.0, 0.125, 0.5, 0.375, 0.5, 0.375, 0.75, 0.125, 0.75, 0.625, 0.5, 0.875, 0.5, 0.875, 0.75, 0.625, 0.75, 0.375, 0.5, 0.625, 0.5, 0.625, 0.75, 0.375, 0.75, 0.375, 0.5, 0.625, 0.5, 0.625, 0.5, 0.375, 0.5, 0.625, 0.75, 0.375, 0.75, 0.375, 0.75, 0.625, 0.75, 0.375, 0.75, 0.375, 0.5, 0.375, 0.5, 0.375, 0.75, 0.625, 0.5, 0.625, 0.75, 0.625, 0.75, 0.625, 0.5, 0.375, 0.5, 0.625, 0.5, 0.625, 0.5, 0.375, 0.5, 0.375, 0.75, 0.375, 0.5, 0.375, 0.5, 0.375, 0.75, 0.625, 0.75, 0.375, 0.75, 0.375, 0.75, 0.625, 0.75, 0.625, 0.5, 0.625, 0.75, 0.625, 0.75, 0.625, 0.5, 0.625, 0.75, 0.375, 0.75, 0.375, 0.75, 0.625, 0.75, 0.375, 0.5, 0.625, 0.5, 0.625, 0.5, 0.375, 0.5, 0.625, 0.5, 0.625, 0.75, 0.625, 0.75, 0.625, 0.5, 0.375, 0.75, 0.375, 0.5, 0.375, 0.5, 0.375, 0.75, 0.375, 0.5, 0.625, 0.5, 0.625, 0.5, 0.375, 0.5, 0.375, 0.75, 0.375, 0.75, 0.375, 0.75, 0.375, 0.75, 0.375, 0.75, 0.375, 0.5, 0.375, 0.5, 0.375, 0.75, 0.625, 0.75, 0.375, 0.75, 0.375, 0.75, 0.625, 0.75, 0.625, 0.75, 0.625, 0.75, 0.625, 0.75, 0.625, 0.75, 0.375, 0.75, 0.375, 0.75, 0.375, 0.75, 0.375, 0.75, 0.625, 0.75, 0.375, 0.75, 0.375, 0.75, 0.625, 0.75, 0.625, 0.75, 0.625, 0.75, 0.625, 0.75, 0.625, 0.75, 0.375, 0.75, 0.625, 0.75, 0.625, 0.75, 0.375, 0.75, 0.625, 0.75, 0.375, 0.75, 0.375, 0.75, 0.625, 0.75, 0.375, 0.75, 0.375, 0.75, 0.375, 0.75, 0.375, 0.75, 0.375, 0.75, 0.625, 0.75, 0.625, 0.75, 0.375, 0.75, 0.375, 0.75, 0.375, 0.75, 0.375, 0.75, 0.375, 0.75, 0.625, 0.75, 0.375, 0.75, 0.375, 0.75, 0.625, 0.75, 0.625, 0.75, 0.625, 0.75, 0.625, 0.75, 0.625, 0.75, 0.625, 0.75, 0.375, 0.75, 0.375, 0.75, 0.625, 0.75, 0.375, 0.75, 0.375, 0.75, 0.375, 0.75, 0.375, 0.75, 0.375, 0.75, 0.625, 0.75, 0.625, 0.75, 0.375, 0.75, 0.625, 0.75, 0.625, 0.75, 0.625, 0.75, 0.625, 0.75, 0.375, 0.75, 0.625, 0.75, 0.625, 0.75, 0.375, 0.75, 0.375, 0.75, 0.625, 0.75, 0.625, 0.75, 0.375, 0.75, 0.625, 0.75, 0.625, 0.75, 0.625, 0.75, 0.625, 0.75, 0.375, 0.75, 0.375, 0.75, 0.375, 0.75, 0.375, 0.75, 0.625, 0.75, 0.375, 0.75, 0.375, 0.75, 0.625, 0.75, 0.375, 0.75, 0.375, 0.75, 0.375, 0.75, 0.375, 0.75, 0.375, 0.75, 0.625, 0.75, 0.625, 0.75, 0.375, 0.75, 0.625, 0.75, 0.625, 0.75, 0.625, 0.75, 0.625, 0.75, 0.625, 0.75, 0.375, 0.75, 0.375, 0.75, 0.625, 0.75, 0.375, 0.75, 0.625, 0.75, 0.625, 0.75, 0.375, 0.75, 0.625, 0.75, 0.625, 0.75, 0.625, 0.75, 0.625, 0.75, 0.625, 0.75, 0.625, 0.75, 0.625, 0.75, 0.625, 0.75, 0.625, 0.75, 0.625, 0.75, 0.625, 0.75, 0.625, 0.75, 0.375, 0.75, 0.625, 0.75, 0.625, 0.75, 0.375, 0.75, 0.375, 0.75, 0.375, 0.75, 0.375, 0.75, 0.375, 0.75, 0.625, 0.75, 0.375, 0.75, 0.375, 0.75, 0.625, 0.75, 0.625, 0.75, 0.375, 0.75, 0.375, 0.75, 0.625, 0.75, 0.625, 0.75, 0.625, 0.75, 0.625, 0.75, 0.625, 0.75, 0.375, 0.75, 0.375, 0.75, 0.375, 0.75, 0.375, 0.75, 0.375, 0.75, 0.625, 0.75, 0.625, 0.75, 0.375, 0.75, 0.375, 0.75, 0.625, 0.75, 0.625, 0.75, 0.375, 0.75, 0.625, 0.75, 0.625, 0.75, 0.625, 0.75, 0.625, 0.75, 0.375, 0.75, 0.375, 0.75, 0.375, 0.75, 0.375, 0.75, 0.625, 0.75, 0.375, 0.75, 0.375, 0.75, 0.625, 0.75, 0.625, 0.75, 0.375, 0.75, 0.375, 0.75, 0.625, 0.75, 0.375, 0.75, 0.625, 0.75, 0.625, 0.75, 0.375, 0.75, 0.375, 0.75, 0.375, 0.75, 0.375, 0.75, 0.375, 0.75, 0.375, 0.75, 0.375, 0.75, 0.375, 0.75, 0.375, 0.75, 0.375, 0.75, 0.625, 0.75, 0.625, 0.75, 0.375, 0.75, 0.625, 0.75, 0.625, 0.75, 0.625, 0.75, 0.625, 0.75, 0.375, 0.75, 0.375, 0.75, 0.375, 0.75, 0.375, 0.75, 0.625, 0.75, 0.375, 0.75, 0.375, 0.75, 0.625, 0.75, 0.625, 0.75, 0.375, 0.75, 0.375, 0.75, 0.625, 0.75, 0.625, 0.75, 0.625, 0.75, 0.625, 0.75, 0.625, 0.75, 0.625, 0.75, 0.625, 0.75, 0.625, 0.75, 0.625, 0.75, 0.625, 0.75, 0.375, 0.75, 0.375, 0.75, 0.625, 0.75, 0.375, 0.75, 0.625, 0.75, 0.625, 0.75, 0.375, 0.75, 0.625, 0.75, 0.625, 0.75, 0.625, 0.75, 0.625, 0.75, 0.625, 0.75, 0.375, 0.75, 0.375, 0.75, 0.625, 0.75, 0.375, 0.75, 0.375, 0.75, 0.375, 0.75, 0.375, 0.75, 0.375, 0.75, 0.625, 0.75, 0.625, 0.75, 0.375, 0.75, 0.375, 0.75, 0.375, 0.75, 0.375, 0.75, 0.375, 0.75, 0.625, 0.75, 0.375, 0.75, 0.375, 0.75, 0.625, 0.75, 0.625, 0.75, 0.625, 0.75, 0.625, 0.75, 0.625, 0.75, 0.375, 0.75, 0.375, 0.75, 0.375, 0.75, 0.375, 0.75, 0.625, 0.75, 0.375, 0.75, 0.375, 0.75, 0.625, 0.75, 0.375, 0.75, 0.625, 0.75, 0.625, 0.75, 0.375, 0.75, 0.625, 0.75, 0.625, 0.75, 0.625, 0.75, 0.625, 0.75, 0.375, 0.75, 0.625, 0.75, 0.625, 0.75, 0.375, 0.75, 0.375, 0.75, 0.625, 0.75, 0.625, 0.75, 0.375, 0.75, 0.375, 0.75, 0.375, 0.75, 0.375, 0.75, 0.375, 0.75, 0.625, 0.75, 0.625, 0.75, 0.625, 0.75, 0.625, 0.75, 0.625, 0.75, 0.375, 0.75, 0.375, 0.75, 0.625, 0.75, 0.375, 0.75, 0.375, 0.75, 0.375, 0.75, 0.375, 0.75, 0.625, 0.75, 0.625, 0.75, 0.625, 0.75, 0.625, 0.75, 0.375, 0.75, 0.625, 0.75, 0.625, 0.75, 0.375, 0.75, 0.625, 0.75, 0.375, 0.75, 0.375, 0.75, 0.625, 0.75, 0.625, 0.75, 0.625, 0.75, 0.625, 0.75, 0.625, 0.75, 0.375, 0.75, 0.375, 0.75, 0.375, 0.75, 0.375, 0.75, 0.375, 0.75, 0.625, 0.75, 0.625, 0.75, 0.375, 0.75, 0.625, 0.75, 0.625, 0.75, 0.625, 0.75, 0.625, 0.75, 0.375, 0.75, 0.625, 0.75, 0.625, 0.75, 0.375, 0.75, 0.375, 0.75, 0.375, 0.75, 0.375, 0.75, 0.375, 0.75, 0.625, 0.75, 0.375, 0.75, 0.375, 0.75, 0.625, 0.75, 0.625, 0.75, 0.375, 0.75, 0.375, 0.75, 0.625, 0.75, 0.625, 0.75, 0.375, 0.75, 0.375, 0.75, 0.625, 0.75, 0.625, 0.75, 0.625, 0.75, 0.625, 0.75, 0.625, 0.75, 0.375, 0.75, 0.375, 0.75, 0.375, 0.75, 0.375, 0.75, 0.375, 0.75, 0.625, 0.75, 0.625, 0.75, 0.375, 0.75, 0.625, 0.75, 0.625, 0.75, 0.625, 0.75, 0.625, 0.75, 0.625, 0.75, 0.375, 0.75, 0.375, 0.75, 0.625, 0.75, 0.375, 0.75, 0.375, 0.75, 0.375, 0.75, 0.375, 0.75, 0.375, 0.75, 0.625, 0.75, 0.625, 0.75, 0.375, 0.75, 0.375, 0.75, 0.375, 0.75, 0.375, 0.75, 0.375, 0.75, 0.625, 0.75, 0.625, 0.75, 0.625, 0.75, 0.625, 0.75, 0.375, 0.75, 0.625, 0.75, 0.625, 0.75, 0.375, 0.75, 0.375, 0.75, 0.375, 0.75, 0.375, 0.75, 0.375, 0.75, 0.625, 0.75, 0.375, 0.75, 0.375, 0.75, 0.625, 0.75, 0.625, 0.75, 0.625, 0.75, 0.625, 0.75, 0.625, 0.75, 0.375, 0.75, 0.625, 0.75, 0.625, 0.75, 0.375, 0.75, 0.625, 0.75, 0.375, 0.75, 0.375, 0.75, 0.625, 0.75, 0.375, 0.75, 0.375, 0.75, 0.375, 0.75, 0.375, 0.75, 0.375, 0.75, 0.375, 0.75, 0.375, 0.75, 0.375, 0.75, 0.375, 0.75, 0.625, 0.75, 0.625, 0.75, 0.375, 0.75, 0.375, 0.75, 0.625, 0.75, 0.625, 0.75, 0.375, 0.75, 0.625, 0.75, 0.625, 0.75, 0.625, 0.75, 0.625, 0.75, 0.375, 0.75, 0.375, 0.75, 0.375, 0.75, 0.375, 0.75, 0.625, 0.75, 0.375, 0.75, 0.375, 0.75, 0.625, 0.75, 0.625, 0.75, 0.375, 0.75, 0.375, 0.75, 0.625, 0.75, 0.625, 0.75, 0.625, 0.75, 0.625, 0.75, 0.625, 0.75, 0.625, 0.75, 0.625, 0.75, 0.625, 0.75, 0.625, 0.75, 0.625, 0.75, 0.375, 0.75, 0.375, 0.75, 0.625, 0.75, 0.375, 0.75, 0.625, 0.75, 0.625, 0.75, 0.375, 0.75, 0.625, 0.75, 0.625, 0.75, 0.625, 0.75, 0.625, 0.75, 0.625, 0.75, 0.375, 0.75, 0.375, 0.75, 0.625, 0.75, 0.375, 0.75, 0.375, 0.75, 0.375, 0.75, 0.375, 0.75, 0.375, 0.75, 0.375, 0.75, 0.375, 0.75, 0.375, 0.75, 0.375, 0.75, 0.375, 0.75, 0.375, 0.75, 0.375, 0.75, 0.625, 0.75, 0.375, 0.75, 0.375, 0.75, 0.625, 0.75, 0.375, 0.75, 0.625, 0.75, 0.625, 0.75, 0.375, 0.75, 0.875, 0.75, 0.875, 0.5, 0.875, 0.5, 0.875, 0.75, 0.375, 1.0, 0.625, 1.0, 0.625, 1.0, 0.375, 1.0, 0.875, 0.75, 0.875, 0.5, 0.875, 0.5, 0.875, 0.75, 0.125, 0.5, 0.125, 0.75, 0.125, 0.75, 0.125, 0.5, 0.375, 0.0, 0.625, 0.0, 0.625, 0.25, 0.375, 0.25, 0.125, 0.5, 0.125, 0.75, 0.125, 0.75, 0.125, 0.5, 0.625, 0.25, 0.375, 0.25, 0.375, 0.25, 0.625, 0.25, 0.375, 1.0, 0.625, 1.0, 0.625, 1.0, 0.375, 1.0, 0.375, 0.75, 0.625, 0.75, 0.625, 0.75, 0.375, 0.75, 0.625, 0.75, 0.625, 0.75, 0.625, 0.75, 0.625, 0.75, 0.625, 0.75, 0.375, 0.75, 0.375, 0.75, 0.625, 0.75, 0.375, 0.75, 0.625, 0.75, 0.625, 0.75, 0.375, 0.75])
me_cube_001.use_remesh_fix_poles = True
me_cube_001.use_remesh_preserve_attributes = False
me_cube_001.use_mirror_vertex_groups = False
me_cube_001.update()
me_cube_022 = bpy.data.meshes.new('Cube.022')
me_cube_022.from_pydata([(-1.0, -1.0, -1.0), (-1.0, -1.0, 1.0), (-1.0, 1.0, -1.0), (-1.0, 1.0, 1.0), (1.0, -1.0, -1.0), (1.0, -1.0, 1.0), (1.0, 1.0, -1.0), (1.0, 1.0, 1.0), (77.33, 1.0, 1.0), (77.33, 1.0, -1.0), (77.33, -1.0, -1.0), (77.33, -1.0, 1.0), (-5.75, 1.0, -1.0), (-5.75, -1.0, -1.0), (-5.75, -1.0, 1.0), (-5.75, 1.0, 1.0), (-0.2465, -30.9, -1.0), (-0.2465, -30.9, 1.0), (-4.523, -30.9, -1.0), (-4.523, -30.9, 1.0), (-0.2465, -30.58, -1.0), (-0.2465, -30.58, 1.0), (-4.523, -30.58, -1.0), (-4.523, -30.58, 1.0), (-4.523, -18.24, 1.0), (-4.523, -18.24, -1.0), (-0.2465, -18.24, -1.0), (-0.2465, -18.24, 1.0), (-4.523, -31.67, -1.0), (-0.2465, -31.67, -1.0), (-0.2465, -31.67, 1.0), (-4.523, -31.67, 1.0), (-0.2465, 17.53, -1.0), (-0.2465, 17.53, 1.0), (-4.523, 17.53, -1.0), (-4.523, 17.53, 1.0), (-0.2465, 17.85, -1.0), (-0.2465, 17.85, 1.0), (-4.523, 17.85, -1.0), (-4.523, 17.85, 1.0), (-4.523, 30.19, 1.0), (-4.523, 30.19, -1.0), (-0.2465, 30.19, -1.0), (-0.2465, 30.19, 1.0), (-4.523, 16.76, -1.0), (-0.2465, 16.76, -1.0), (-0.2465, 16.76, 1.0), (-4.523, 16.76, 1.0), (-1.0, -1.0, 1.0), (-1.0, 1.0, 1.0), (1.0, 1.0, 1.0), (1.0, -1.0, 1.0), (77.33, 1.0, 1.0), (77.33, -1.0, 1.0), (-5.75, -1.0, 1.0), (-5.75, 1.0, 1.0), (-0.2465, -30.9, 1.0), (-4.523, -30.9, 1.0), (-4.523, -30.58, 1.0), (-0.2465, -30.58, 1.0), (-4.523, -18.24, 1.0), (-0.2465, -18.24, 1.0), (-4.523, 17.85, 1.0), (-0.2465, 17.85, 1.0), (-4.523, 30.19, 1.0), (-0.2465, 30.19, 1.0), (-1.0, -1.0, 1.0), (-1.0, 1.0, 1.0), (1.0, 1.0, 1.0), (1.0, -1.0, 1.0), (77.33, 1.0, 1.0), (77.33, -1.0, 1.0), (-5.75, -1.0, 1.0), (-5.75, 1.0, 1.0), (-0.2465, -30.9, 1.0), (-4.523, -30.9, 1.0), (-4.523, -30.58, 1.0), (-0.2465, -30.58, 1.0), (-4.523, -18.24, 1.0), (-0.2465, -18.24, 1.0), (-4.523, 17.85, 1.0), (-0.2465, 17.85, 1.0), (-4.523, 30.19, 1.0), (-0.2465, 30.19, 1.0), (-1.0, -1.0, 1.0), (-1.0, 1.0, 1.0), (1.0, 1.0, 1.0), (1.0, -1.0, 1.0), (77.33, 1.0, 1.0), (77.33, -1.0, 1.0), (-5.75, -1.0, 1.0), (-5.75, 1.0, 1.0), (-0.2465, -30.9, 1.0), (-4.523, -30.9, 1.0), (-4.523, -30.58, 1.0), (-0.2465, -30.58, 1.0), (-4.523, -18.24, 1.0), (-0.2465, -18.24, 1.0), (-4.523, 17.85, 1.0), (-0.2465, 17.85, 1.0), (-4.523, 30.19, 1.0), (-0.2465, 30.19, 1.0)], [], [(0, 1, 14, 13), (2, 3, 7, 6), (40, 39, 62, 64), (4, 5, 1, 0), (2, 6, 4, 0), (7, 3, 1, 5), (9, 8, 11, 10), (6, 7, 8, 9), (5, 4, 10, 11), (4, 6, 9, 10), (13, 14, 15, 12), (37, 43, 65, 63), (2, 0, 13, 12), (3, 2, 12, 15), (16, 17, 30, 29), (18, 19, 23, 22), (27, 24, 60, 61), (20, 21, 17, 16), (18, 22, 20, 16), (39, 37, 63, 62), (25, 24, 27, 26), (22, 23, 24, 25), (21, 20, 26, 27), (20, 22, 25, 26), (29, 30, 31, 28), (17, 19, 31, 30), (18, 16, 29, 28), (19, 18, 28, 31), (32, 33, 46, 45), (34, 35, 39, 38), (3, 15, 55, 49), (36, 37, 33, 32), (34, 38, 36, 32), (39, 35, 33, 37), (41, 40, 43, 42), (38, 39, 40, 41), (37, 36, 42, 43), (36, 38, 41, 42), (45, 46, 47, 44), (33, 35, 47, 46), (34, 32, 45, 44), (35, 34, 44, 47), (63, 65, 83, 81), (53, 52, 70, 71), (58, 57, 75, 76), (65, 64, 82, 83), (50, 51, 69, 68), (11, 8, 52, 53), (21, 27, 61, 59), (15, 14, 54, 55), (19, 17, 56, 57), (24, 23, 58, 60), (7, 5, 51, 50), (5, 11, 53, 51), (14, 1, 48, 54), (1, 3, 49, 48), (17, 21, 59, 56), (8, 7, 50, 52), (43, 40, 64, 65), (23, 19, 57, 58), (74, 77, 95, 92), (82, 80, 98, 100), (69, 71, 89, 87), (81, 83, 101, 99), (71, 70, 88, 89), (51, 53, 71, 69), (64, 62, 80, 82), (56, 59, 77, 74), (52, 50, 68, 70), (61, 60, 78, 79), (55, 54, 72, 73), (59, 61, 79, 77), (54, 48, 66, 72), (60, 58, 76, 78), (49, 55, 73, 67), (48, 49, 67, 66), (62, 63, 81, 80), (57, 56, 74, 75), (86, 87, 89, 88), (84, 85, 91, 90), (94, 95, 97, 96), (94, 93, 92, 95), (98, 99, 101, 100), (70, 68, 86, 88), (79, 78, 96, 97), (73, 72, 90, 91), (77, 79, 97, 95), (72, 66, 84, 90), (78, 76, 94, 96), (67, 73, 91, 85), (66, 67, 85, 84), (80, 81, 99, 98), (75, 74, 92, 93), (68, 69, 87, 86), (83, 82, 100, 101), (76, 75, 93, 94)])
_uv = me_cube_022.uv_layers.new(name='UVMap')
_uv.uv.foreach_set('vector', [0.375, 1.0, 0.625, 1.0, 0.625, 1.0, 0.375, 1.0, 0.375, 0.25, 0.625, 0.25, 0.625, 0.5, 0.375, 0.5, 0.625, 0.5, 0.625, 0.5, 0.625, 0.5, 0.625, 0.5, 0.375, 0.75, 0.625, 0.75, 0.625, 1.0, 0.375, 1.0, 0.125, 0.5, 0.375, 0.5, 0.375, 0.75, 0.125, 0.75, 0.625, 0.5, 0.875, 0.5, 0.875, 0.75, 0.625, 0.75, 0.375, 0.5, 0.625, 0.5, 0.625, 0.75, 0.375, 0.75, 0.375, 0.5, 0.625, 0.5, 0.625, 0.5, 0.375, 0.5, 0.625, 0.75, 0.375, 0.75, 0.375, 0.75, 0.625, 0.75, 0.375, 0.75, 0.375, 0.5, 0.375, 0.5, 0.375, 0.75, 0.375, 0.0, 0.625, 0.0, 0.625, 0.25, 0.375, 0.25, 0.625, 0.75, 0.625, 0.75, 0.625, 0.75, 0.625, 0.75, 0.125, 0.5, 0.125, 0.75, 0.125, 0.75, 0.125, 0.5, 0.625, 0.25, 0.375, 0.25, 0.375, 0.25, 0.625, 0.25, 0.375, 1.0, 0.625, 1.0, 0.625, 1.0, 0.375, 1.0, 0.375, 0.25, 0.625, 0.25, 0.625, 0.5, 0.375, 0.5, 0.625, 0.75, 0.625, 0.5, 0.625, 0.5, 0.625, 0.75, 0.375, 0.75, 0.625, 0.75, 0.625, 1.0, 0.375, 1.0, 0.125, 0.5, 0.375, 0.5, 0.375, 0.75, 0.125, 0.75, 0.625, 0.5, 0.625, 0.75, 0.625, 0.75, 0.625, 0.5, 0.375, 0.5, 0.625, 0.5, 0.625, 0.75, 0.375, 0.75, 0.375, 0.5, 0.625, 0.5, 0.625, 0.5, 0.375, 0.5, 0.625, 0.75, 0.375, 0.75, 0.375, 0.75, 0.625, 0.75, 0.375, 0.75, 0.375, 0.5, 0.375, 0.5, 0.375, 0.75, 0.375, 0.0, 0.625, 0.0, 0.625, 0.25, 0.375, 0.25, 0.875, 0.75, 0.875, 0.5, 0.875, 0.5, 0.875, 0.75, 0.125, 0.5, 0.125, 0.75, 0.125, 0.75, 0.125, 0.5, 0.625, 0.25, 0.375, 0.25, 0.375, 0.25, 0.625, 0.25, 0.375, 1.0, 0.625, 1.0, 0.625, 1.0, 0.375, 1.0, 0.375, 0.25, 0.625, 0.25, 0.625, 0.5, 0.375, 0.5, 0.625, 0.25, 0.625, 0.25, 0.625, 0.25, 0.625, 0.25, 0.375, 0.75, 0.625, 0.75, 0.625, 1.0, 0.375, 1.0, 0.125, 0.5, 0.375, 0.5, 0.375, 0.75, 0.125, 0.75, 0.625, 0.5, 0.875, 0.5, 0.875, 0.75, 0.625, 0.75, 0.375, 0.5, 0.625, 0.5, 0.625, 0.75, 0.375, 0.75, 0.375, 0.5, 0.625, 0.5, 0.625, 0.5, 0.375, 0.5, 0.625, 0.75, 0.375, 0.75, 0.375, 0.75, 0.625, 0.75, 0.375, 0.75, 0.375, 0.5, 0.375, 0.5, 0.375, 0.75, 0.375, 0.0, 0.625, 0.0, 0.625, 0.25, 0.375, 0.25, 0.875, 0.75, 0.875, 0.5, 0.875, 0.5, 0.875, 0.75, 0.125, 0.5, 0.125, 0.75, 0.125, 0.75, 0.125, 0.5, 0.625, 0.25, 0.375, 0.25, 0.375, 0.25, 0.625, 0.25, 0.625, 0.75, 0.625, 0.75, 0.625, 0.75, 0.625, 0.75, 0.625, 0.75, 0.625, 0.5, 0.625, 0.5, 0.625, 0.75, 0.625, 0.5, 0.625, 0.25, 0.625, 0.25, 0.625, 0.5, 0.625, 0.75, 0.625, 0.5, 0.625, 0.5, 0.625, 0.75, 0.625, 0.5, 0.625, 0.75, 0.625, 0.75, 0.625, 0.5, 0.625, 0.75, 0.625, 0.5, 0.625, 0.5, 0.625, 0.75, 0.625, 0.75, 0.625, 0.75, 0.625, 0.75, 0.625, 0.75, 0.625, 0.25, 0.625, 0.0, 0.625, 0.0, 0.625, 0.25, 0.875, 0.5, 0.875, 0.75, 0.875, 0.75, 0.875, 0.5, 0.625, 0.5, 0.625, 0.5, 0.625, 0.5, 0.625, 0.5, 0.625, 0.5, 0.625, 0.75, 0.625, 0.75, 0.625, 0.5, 0.625, 0.75, 0.625, 0.75, 0.625, 0.75, 0.625, 0.75, 0.625, 1.0, 0.625, 1.0, 0.625, 1.0, 0.625, 1.0, 0.875, 0.75, 0.875, 0.5, 0.875, 0.5, 0.875, 0.75, 0.625, 1.0, 0.625, 0.75, 0.625, 0.75, 0.625, 1.0, 0.625, 0.5, 0.625, 0.5, 0.625, 0.5, 0.625, 0.5, 0.625, 0.75, 0.625, 0.5, 0.625, 0.5, 0.625, 0.75, 0.625, 0.5, 0.625, 0.25, 0.625, 0.25, 0.625, 0.5, 0.625, 1.0, 0.625, 0.75, 0.625, 0.75, 0.625, 1.0, 0.625, 0.5, 0.625, 0.5, 0.625, 0.5, 0.625, 0.5, 0.625, 0.75, 0.625, 0.75, 0.625, 0.75, 0.625, 0.75, 0.625, 0.75, 0.625, 0.75, 0.625, 0.75, 0.625, 0.75, 0.625, 0.75, 0.625, 0.5, 0.625, 0.5, 0.625, 0.75, 0.625, 0.75, 0.625, 0.75, 0.625, 0.75, 0.625, 0.75, 0.625, 0.5, 0.625, 0.5, 0.625, 0.5, 0.625, 0.5, 0.625, 1.0, 0.625, 0.75, 0.625, 0.75, 0.625, 1.0, 0.625, 0.5, 0.625, 0.5, 0.625, 0.5, 0.625, 0.5, 0.625, 0.75, 0.625, 0.5, 0.625, 0.5, 0.625, 0.75, 0.625, 0.25, 0.625, 0.0, 0.625, 0.0, 0.625, 0.25, 0.625, 0.75, 0.625, 0.75, 0.625, 0.75, 0.625, 0.75, 0.625, 1.0, 0.625, 1.0, 0.625, 1.0, 0.625, 1.0, 0.625, 0.5, 0.625, 0.5, 0.625, 0.5, 0.625, 0.5, 0.625, 0.25, 0.625, 0.25, 0.625, 0.25, 0.625, 0.25, 0.875, 0.75, 0.875, 0.5, 0.875, 0.5, 0.875, 0.75, 0.625, 0.5, 0.625, 0.75, 0.625, 0.75, 0.625, 0.5, 0.875, 0.5, 0.875, 0.75, 0.875, 0.75, 0.875, 0.5, 0.625, 0.5, 0.625, 0.75, 0.625, 0.75, 0.625, 0.5, 0.875, 0.75, 0.875, 0.5, 0.875, 0.5, 0.875, 0.75, 0.625, 0.5, 0.625, 0.75, 0.625, 0.75, 0.625, 0.5, 0.625, 0.5, 0.875, 0.5, 0.875, 0.75, 0.625, 0.75, 0.625, 0.5, 0.625, 0.75, 0.625, 0.75, 0.625, 0.5, 0.625, 0.5, 0.625, 0.5, 0.625, 0.5, 0.625, 0.5, 0.625, 0.75, 0.625, 0.5, 0.625, 0.5, 0.625, 0.75, 0.625, 0.25, 0.625, 0.0, 0.625, 0.0, 0.625, 0.25, 0.625, 0.75, 0.625, 0.75, 0.625, 0.75, 0.625, 0.75, 0.625, 1.0, 0.625, 1.0, 0.625, 1.0, 0.625, 1.0, 0.625, 0.5, 0.625, 0.5, 0.625, 0.5, 0.625, 0.5, 0.625, 0.25, 0.625, 0.25, 0.625, 0.25, 0.625, 0.25, 0.875, 0.75, 0.875, 0.5, 0.875, 0.5, 0.875, 0.75, 0.625, 0.5, 0.625, 0.75, 0.625, 0.75, 0.625, 0.5, 0.875, 0.5, 0.875, 0.75, 0.875, 0.75, 0.875, 0.5, 0.625, 0.5, 0.625, 0.75, 0.625, 0.75, 0.625, 0.5, 0.625, 0.75, 0.625, 0.5, 0.625, 0.5, 0.625, 0.75, 0.625, 0.5, 0.625, 0.25, 0.625, 0.25, 0.625, 0.5])
me_cube_022.use_remesh_fix_poles = True
me_cube_022.use_remesh_preserve_attributes = False
me_cube_022.use_mirror_vertex_groups = False
me_cube_022.update()
me_cube_023 = bpy.data.meshes.new('Cube.023')
me_cube_023.from_pydata([(-1.0, -1.0, -1.0), (-1.0, -1.0, 1.0), (-1.0, 1.0, -1.0), (-1.0, 1.0, 1.0), (1.0, -1.0, -1.0), (1.0, -1.0, 1.0), (1.0, 1.0, -1.0), (1.0, 1.0, 1.0), (77.33, 1.0, 1.0), (77.33, 1.0, -1.0), (77.33, -1.0, -1.0), (77.33, -1.0, 1.0), (-5.75, 1.0, -1.0), (-5.75, -1.0, -1.0), (-5.75, -1.0, 1.0), (-5.75, 1.0, 1.0), (-0.2465, -30.9, -1.0), (-0.2465, -30.9, 1.0), (-4.523, -30.9, -1.0), (-4.523, -30.9, 1.0), (-0.2465, -30.58, -1.0), (-0.2465, -30.58, 1.0), (-4.523, -30.58, -1.0), (-4.523, -30.58, 1.0), (-4.523, -18.24, 1.0), (-4.523, -18.24, -1.0), (-0.2465, -18.24, -1.0), (-0.2465, -18.24, 1.0), (-4.523, -31.67, -1.0), (-0.2465, -31.67, -1.0), (-0.2465, -31.67, 1.0), (-4.523, -31.67, 1.0), (-0.2465, 17.53, -1.0), (-0.2465, 17.53, 1.0), (-4.523, 17.53, -1.0), (-4.523, 17.53, 1.0), (-0.2465, 17.85, -1.0), (-0.2465, 17.85, 1.0), (-4.523, 17.85, -1.0), (-4.523, 17.85, 1.0), (-4.523, 30.19, 1.0), (-4.523, 30.19, -1.0), (-0.2465, 30.19, -1.0), (-0.2465, 30.19, 1.0), (-4.523, 16.76, -1.0), (-0.2465, 16.76, -1.0), (-0.2465, 16.76, 1.0), (-4.523, 16.76, 1.0), (-1.0, -1.0, 1.0), (-1.0, 1.0, 1.0), (1.0, 1.0, 1.0), (1.0, -1.0, 1.0), (77.33, 1.0, 1.0), (77.33, -1.0, 1.0), (-5.75, -1.0, 1.0), (-5.75, 1.0, 1.0), (-0.2465, -30.9, 1.0), (-4.523, -30.9, 1.0), (-4.523, -30.58, 1.0), (-0.2465, -30.58, 1.0), (-4.523, -18.24, 1.0), (-0.2465, -18.24, 1.0), (-0.2465, -31.67, 1.0), (-4.523, -31.67, 1.0), (-0.2465, 17.53, 1.0), (-4.523, 17.53, 1.0), (-4.523, 17.85, 1.0), (-0.2465, 17.85, 1.0), (-4.523, 30.19, 1.0), (-0.2465, 30.19, 1.0), (-0.2465, 16.76, 1.0), (-4.523, 16.76, 1.0), (-1.0, -1.0, 1.0), (-1.0, 1.0, 1.0), (1.0, 1.0, 1.0), (1.0, -1.0, 1.0), (77.33, 1.0, 1.0), (77.33, -1.0, 1.0), (-5.75, -1.0, 1.0), (-5.75, 1.0, 1.0), (-0.2465, -30.9, 1.0), (-4.523, -30.9, 1.0), (-4.523, -30.58, 1.0), (-0.2465, -30.58, 1.0), (-4.523, -18.24, 1.0), (-0.2465, -18.24, 1.0), (-0.2465, -31.67, 1.0), (-4.523, -31.67, 1.0), (-0.2465, 17.53, 1.0), (-4.523, 17.53, 1.0), (-4.523, 17.85, 1.0), (-0.2465, 17.85, 1.0), (-4.523, 30.19, 1.0), (-0.2465, 30.19, 1.0), (-0.2465, 16.76, 1.0), (-4.523, 16.76, 1.0), (-1.0, -1.0, 1.0), (-1.0, 1.0, 1.0), (1.0, 1.0, 1.0), (1.0, -1.0, 1.0), (77.33, 1.0, 1.0), (77.33, -1.0, 1.0), (-5.75, -1.0, 1.0), (-5.75, 1.0, 1.0), (-0.2465, -30.9, 1.0), (-4.523, -30.9, 1.0), (-4.523, -30.58, 1.0), (-0.2465, -30.58, 1.0), (-4.523, -18.24, 1.0), (-0.2465, -18.24, 1.0), (-0.2465, -31.67, 1.0), (-4.523, -31.67, 1.0), (-0.2465, 17.53, 1.0), (-4.523, 17.53, 1.0), (-4.523, 17.85, 1.0), (-0.2465, 17.85, 1.0), (-4.523, 30.19, 1.0), (-0.2465, 30.19, 1.0), (-0.2465, 16.76, 1.0), (-4.523, 16.76, 1.0)], [], [(0, 1, 14, 13), (2, 3, 7, 6), (33, 35, 65, 64), (4, 5, 1, 0), (2, 6, 4, 0), (7, 3, 1, 5), (9, 8, 11, 10), (6, 7, 8, 9), (5, 4, 10, 11), (4, 6, 9, 10), (13, 14, 15, 12), (46, 33, 64, 70), (2, 0, 13, 12), (3, 2, 12, 15), (16, 17, 30, 29), (18, 19, 23, 22), (31, 30, 62, 63), (20, 21, 17, 16), (18, 22, 20, 16), (23, 19, 17, 21), (25, 24, 27, 26), (22, 23, 24, 25), (21, 20, 26, 27), (20, 22, 25, 26), (29, 30, 31, 28), (37, 43, 69, 67), (18, 16, 29, 28), (19, 18, 28, 31), (32, 33, 46, 45), (34, 35, 39, 38), (27, 24, 60, 61), (36, 37, 33, 32), (34, 38, 36, 32), (39, 35, 33, 37), (41, 40, 43, 42), (38, 39, 40, 41), (37, 36, 42, 43), (36, 38, 41, 42), (45, 46, 47, 44), (39, 37, 67, 66), (34, 32, 45, 44), (35, 34, 44, 47), (52, 50, 74, 76), (59, 61, 85, 83), (69, 68, 92, 93), (51, 53, 77, 75), (61, 60, 84, 85), (66, 67, 91, 90), (40, 39, 66, 68), (23, 21, 59, 58), (11, 8, 52, 53), (21, 27, 61, 59), (15, 14, 54, 55), (30, 17, 56, 62), (17, 19, 57, 56), (35, 47, 71, 65), (7, 5, 51, 50), (24, 23, 58, 60), (5, 11, 53, 51), (14, 1, 48, 54), (1, 3, 49, 48), (19, 31, 63, 57), (8, 7, 50, 52), (43, 40, 68, 69), (3, 15, 55, 49), (47, 46, 70, 71), (72, 73, 97, 96), (94, 88, 112, 118), (73, 79, 103, 97), (86, 80, 104, 110), (95, 94, 118, 119), (78, 72, 96, 102), (67, 69, 93, 91), (60, 58, 82, 84), (55, 54, 78, 79), (68, 66, 90, 92), (63, 62, 86, 87), (54, 48, 72, 78), (71, 70, 94, 95), (62, 56, 80, 86), (49, 55, 79, 73), (70, 64, 88, 94), (48, 49, 73, 72), (57, 63, 87, 81), (56, 57, 81, 80), (65, 71, 95, 89), (50, 51, 75, 74), (64, 65, 89, 88), (58, 59, 83, 82), (53, 52, 76, 77), (98, 99, 101, 100), (96, 97, 103, 102), (106, 107, 109, 108), (104, 105, 111, 110), (114, 115, 117, 116), (112, 113, 119, 118), (81, 87, 111, 105), (80, 81, 105, 104), (89, 95, 119, 113), (74, 75, 99, 98), (88, 89, 113, 112), (82, 83, 107, 106), (77, 76, 100, 101), (90, 91, 115, 114), (85, 84, 108, 109), (75, 77, 101, 99), (93, 92, 116, 117), (83, 85, 109, 107), (76, 74, 98, 100), (91, 93, 117, 115), (84, 82, 106, 108), (79, 78, 102, 103), (92, 90, 114, 116), (87, 86, 110, 111)])
_uv = me_cube_023.uv_layers.new(name='UVMap')
_uv.uv.foreach_set('vector', [0.375, 1.0, 0.625, 1.0, 0.625, 1.0, 0.375, 1.0, 0.375, 0.25, 0.625, 0.25, 0.625, 0.5, 0.375, 0.5, 0.875, 0.75, 0.875, 0.5, 0.875, 0.5, 0.875, 0.75, 0.375, 0.75, 0.625, 0.75, 0.625, 1.0, 0.375, 1.0, 0.125, 0.5, 0.375, 0.5, 0.375, 0.75, 0.125, 0.75, 0.625, 0.5, 0.875, 0.5, 0.875, 0.75, 0.625, 0.75, 0.375, 0.5, 0.625, 0.5, 0.625, 0.75, 0.375, 0.75, 0.375, 0.5, 0.625, 0.5, 0.625, 0.5, 0.375, 0.5, 0.625, 0.75, 0.375, 0.75, 0.375, 0.75, 0.625, 0.75, 0.375, 0.75, 0.375, 0.5, 0.375, 0.5, 0.375, 0.75, 0.375, 0.0, 0.625, 0.0, 0.625, 0.25, 0.375, 0.25, 0.625, 1.0, 0.625, 1.0, 0.625, 1.0, 0.625, 1.0, 0.125, 0.5, 0.125, 0.75, 0.125, 0.75, 0.125, 0.5, 0.625, 0.25, 0.375, 0.25, 0.375, 0.25, 0.625, 0.25, 0.375, 1.0, 0.625, 1.0, 0.625, 1.0, 0.375, 1.0, 0.375, 0.25, 0.625, 0.25, 0.625, 0.5, 0.375, 0.5, 0.625, 0.25, 0.625, 0.0, 0.625, 0.0, 0.625, 0.25, 0.375, 0.75, 0.625, 0.75, 0.625, 1.0, 0.375, 1.0, 0.125, 0.5, 0.375, 0.5, 0.375, 0.75, 0.125, 0.75, 0.625, 0.5, 0.875, 0.5, 0.875, 0.75, 0.625, 0.75, 0.375, 0.5, 0.625, 0.5, 0.625, 0.75, 0.375, 0.75, 0.375, 0.5, 0.625, 0.5, 0.625, 0.5, 0.375, 0.5, 0.625, 0.75, 0.375, 0.75, 0.375, 0.75, 0.625, 0.75, 0.375, 0.75, 0.375, 0.5, 0.375, 0.5, 0.375, 0.75, 0.375, 0.0, 0.625, 0.0, 0.625, 0.25, 0.375, 0.25, 0.625, 0.75, 0.625, 0.75, 0.625, 0.75, 0.625, 0.75, 0.125, 0.5, 0.125, 0.75, 0.125, 0.75, 0.125, 0.5, 0.625, 0.25, 0.375, 0.25, 0.375, 0.25, 0.625, 0.25, 0.375, 1.0, 0.625, 1.0, 0.625, 1.0, 0.375, 1.0, 0.375, 0.25, 0.625, 0.25, 0.625, 0.5, 0.375, 0.5, 0.625, 0.75, 0.625, 0.5, 0.625, 0.5, 0.625, 0.75, 0.375, 0.75, 0.625, 0.75, 0.625, 1.0, 0.375, 1.0, 0.125, 0.5, 0.375, 0.5, 0.375, 0.75, 0.125, 0.75, 0.625, 0.5, 0.875, 0.5, 0.875, 0.75, 0.625, 0.75, 0.375, 0.5, 0.625, 0.5, 0.625, 0.75, 0.375, 0.75, 0.375, 0.5, 0.625, 0.5, 0.625, 0.5, 0.375, 0.5, 0.625, 0.75, 0.375, 0.75, 0.375, 0.75, 0.625, 0.75, 0.375, 0.75, 0.375, 0.5, 0.375, 0.5, 0.375, 0.75, 0.375, 0.0, 0.625, 0.0, 0.625, 0.25, 0.375, 0.25, 0.625, 0.5, 0.625, 0.75, 0.625, 0.75, 0.625, 0.5, 0.125, 0.5, 0.125, 0.75, 0.125, 0.75, 0.125, 0.5, 0.625, 0.25, 0.375, 0.25, 0.375, 0.25, 0.625, 0.25, 0.625, 0.5, 0.625, 0.5, 0.625, 0.5, 0.625, 0.5, 0.625, 0.75, 0.625, 0.75, 0.625, 0.75, 0.625, 0.75, 0.625, 0.75, 0.625, 0.5, 0.625, 0.5, 0.625, 0.75, 0.625, 0.75, 0.625, 0.75, 0.625, 0.75, 0.625, 0.75, 0.625, 0.75, 0.625, 0.5, 0.625, 0.5, 0.625, 0.75, 0.625, 0.5, 0.625, 0.75, 0.625, 0.75, 0.625, 0.5, 0.625, 0.5, 0.625, 0.5, 0.625, 0.5, 0.625, 0.5, 0.625, 0.5, 0.625, 0.75, 0.625, 0.75, 0.625, 0.5, 0.625, 0.75, 0.625, 0.5, 0.625, 0.5, 0.625, 0.75, 0.625, 0.75, 0.625, 0.75, 0.625, 0.75, 0.625, 0.75, 0.625, 0.25, 0.625, 0.0, 0.625, 0.0, 0.625, 0.25, 0.625, 1.0, 0.625, 1.0, 0.625, 1.0, 0.625, 1.0, 0.875, 0.75, 0.875, 0.5, 0.875, 0.5, 0.875, 0.75, 0.625, 0.25, 0.625, 0.25, 0.625, 0.25, 0.625, 0.25, 0.625, 0.5, 0.625, 0.75, 0.625, 0.75, 0.625, 0.5, 0.625, 0.5, 0.625, 0.5, 0.625, 0.5, 0.625, 0.5, 0.625, 0.75, 0.625, 0.75, 0.625, 0.75, 0.625, 0.75, 0.625, 1.0, 0.625, 1.0, 0.625, 1.0, 0.625, 1.0, 0.875, 0.75, 0.875, 0.5, 0.875, 0.5, 0.875, 0.75, 0.625, 0.25, 0.625, 0.25, 0.625, 0.25, 0.625, 0.25, 0.625, 0.5, 0.625, 0.5, 0.625, 0.5, 0.625, 0.5, 0.625, 0.75, 0.625, 0.5, 0.625, 0.5, 0.625, 0.75, 0.625, 0.25, 0.625, 0.25, 0.625, 0.25, 0.625, 0.25, 0.625, 0.25, 0.625, 0.0, 0.625, 0.0, 0.625, 0.25, 0.875, 0.75, 0.875, 0.5, 0.875, 0.5, 0.875, 0.75, 0.625, 1.0, 0.625, 1.0, 0.625, 1.0, 0.625, 1.0, 0.625, 0.25, 0.625, 0.25, 0.625, 0.25, 0.625, 0.25, 0.625, 1.0, 0.625, 1.0, 0.625, 1.0, 0.625, 1.0, 0.625, 0.25, 0.625, 0.0, 0.625, 0.0, 0.625, 0.25, 0.625, 1.0, 0.625, 1.0, 0.625, 1.0, 0.625, 1.0, 0.625, 0.75, 0.625, 0.75, 0.625, 0.75, 0.625, 0.75, 0.625, 0.5, 0.625, 0.5, 0.625, 0.5, 0.625, 0.5, 0.625, 0.25, 0.625, 0.0, 0.625, 0.0, 0.625, 0.25, 0.625, 0.5, 0.625, 0.5, 0.625, 0.5, 0.625, 0.5, 0.625, 0.25, 0.625, 0.0, 0.625, 0.0, 0.625, 0.25, 0.625, 1.0, 0.625, 1.0, 0.625, 1.0, 0.625, 1.0, 0.625, 0.25, 0.625, 0.0, 0.625, 0.0, 0.625, 0.25, 0.625, 1.0, 0.625, 1.0, 0.625, 1.0, 0.625, 1.0, 0.625, 0.25, 0.625, 0.25, 0.625, 0.25, 0.625, 0.25, 0.625, 1.0, 0.625, 1.0, 0.625, 1.0, 0.625, 1.0, 0.875, 0.75, 0.875, 0.5, 0.875, 0.5, 0.875, 0.75, 0.625, 0.25, 0.625, 0.25, 0.625, 0.25, 0.625, 0.25, 0.875, 0.75, 0.875, 0.5, 0.875, 0.5, 0.875, 0.75, 0.625, 0.25, 0.625, 0.25, 0.625, 0.25, 0.625, 0.25, 0.625, 0.5, 0.625, 0.75, 0.625, 0.75, 0.625, 0.5, 0.875, 0.75, 0.875, 0.5, 0.875, 0.5, 0.875, 0.75, 0.625, 0.5, 0.625, 0.75, 0.625, 0.75, 0.625, 0.5, 0.625, 0.75, 0.625, 0.5, 0.625, 0.5, 0.625, 0.75, 0.625, 0.5, 0.625, 0.75, 0.625, 0.75, 0.625, 0.5, 0.875, 0.75, 0.875, 0.5, 0.875, 0.5, 0.875, 0.75, 0.625, 0.5, 0.625, 0.75, 0.625, 0.75, 0.625, 0.5, 0.875, 0.75, 0.875, 0.5, 0.875, 0.5, 0.875, 0.75, 0.625, 0.5, 0.625, 0.75, 0.625, 0.75, 0.625, 0.5, 0.875, 0.75, 0.875, 0.5, 0.875, 0.5, 0.875, 0.75, 0.625, 0.25, 0.625, 0.25, 0.625, 0.25, 0.625, 0.25, 0.875, 0.75, 0.875, 0.5, 0.875, 0.5, 0.875, 0.75, 0.625, 0.25, 0.625, 0.25, 0.625, 0.25, 0.625, 0.25, 0.625, 0.5, 0.625, 0.75, 0.625, 0.75, 0.625, 0.5, 0.875, 0.75, 0.875, 0.5, 0.875, 0.5, 0.875, 0.75, 0.625, 0.5, 0.625, 0.75, 0.625, 0.75, 0.625, 0.5, 0.625, 0.75, 0.625, 0.5, 0.625, 0.5, 0.625, 0.75, 0.625, 0.5, 0.625, 0.75, 0.625, 0.75, 0.625, 0.5, 0.625, 0.75, 0.625, 0.5, 0.625, 0.5, 0.625, 0.75, 0.625, 0.75, 0.625, 0.75, 0.625, 0.75, 0.625, 0.75, 0.625, 0.75, 0.625, 0.5, 0.625, 0.5, 0.625, 0.75, 0.625, 0.75, 0.625, 0.75, 0.625, 0.75, 0.625, 0.75, 0.625, 0.5, 0.625, 0.5, 0.625, 0.5, 0.625, 0.5, 0.625, 0.75, 0.625, 0.75, 0.625, 0.75, 0.625, 0.75, 0.625, 0.5, 0.625, 0.5, 0.625, 0.5, 0.625, 0.5, 0.625, 0.25, 0.625, 0.0, 0.625, 0.0, 0.625, 0.25, 0.625, 0.5, 0.625, 0.5, 0.625, 0.5, 0.625, 0.5, 0.625, 0.25, 0.625, 0.0, 0.625, 0.0, 0.625, 0.25])
me_cube_023.use_remesh_fix_poles = True
me_cube_023.use_remesh_preserve_attributes = False
me_cube_023.use_mirror_vertex_groups = False
me_cube_023.update()
me_cube_013 = bpy.data.meshes.new('Cube.013')
me_cube_013.from_pydata([(-1.0, -1.0, -1.0), (-1.0, -1.0, 1.0), (-1.0, 1.0, -1.0), (-1.0, 1.0, 1.0), (1.0, -1.0, -1.0), (1.0, -1.0, 1.0), (1.0, 1.0, -1.0), (1.0, 1.0, 1.0), (77.33, 1.0, 1.0), (77.33, 1.0, -1.0), (77.33, -1.0, -1.0), (77.33, -1.0, 1.0), (-5.75, 1.0, -1.0), (-5.75, -1.0, -1.0), (-5.75, -1.0, 1.0), (-5.75, 1.0, 1.0), (-977.3, 1.0, -1.0), (-977.3, -1.0, -1.0), (-977.3, -1.0, 1.0), (-977.3, 1.0, 1.0), (-1.0, -1.0, 1.0), (-1.0, 1.0, 1.0), (1.0, 1.0, 1.0), (1.0, -1.0, 1.0), (77.33, 1.0, 1.0), (77.33, -1.0, 1.0), (-5.75, -1.0, 1.0), (-5.75, 1.0, 1.0), (-977.3, -1.0, 1.0), (-977.3, 1.0, 1.0), (-1.0, -1.0, 1.0), (-1.0, 1.0, 1.0), (1.0, 1.0, 1.0), (1.0, -1.0, 1.0), (77.33, 1.0, 1.0), (77.33, -1.0, 1.0), (-5.75, -1.0, 1.0), (-5.75, 1.0, 1.0), (-977.3, -1.0, 1.0), (-977.3, 1.0, 1.0), (-1.0, -1.0, 1.0), (-1.0, 1.0, 1.0), (1.0, 1.0, 1.0), (1.0, -1.0, 1.0), (77.33, 1.0, 1.0), (77.33, -1.0, 1.0), (-5.75, -1.0, 1.0), (-5.75, 1.0, 1.0), (-977.3, -1.0, 1.0), (-977.3, 1.0, 1.0)], [], [(0, 1, 14, 13), (2, 3, 7, 6), (8, 7, 22, 24), (4, 5, 1, 0), (2, 6, 4, 0), (7, 3, 1, 5), (9, 8, 11, 10), (6, 7, 8, 9), (5, 4, 10, 11), (4, 6, 9, 10), (15, 12, 16, 19), (18, 14, 26, 28), (2, 0, 13, 12), (3, 2, 12, 15), (17, 18, 19, 16), (13, 14, 18, 17), (19, 18, 28, 29), (12, 13, 17, 16), (29, 28, 38, 39), (22, 23, 33, 32), (24, 22, 32, 34), (14, 1, 20, 26), (11, 8, 24, 25), (7, 5, 23, 22), (1, 3, 21, 20), (3, 15, 27, 21), (5, 11, 25, 23), (15, 19, 29, 27), (35, 34, 44, 45), (39, 38, 48, 49), (32, 33, 43, 42), (25, 24, 34, 35), (27, 29, 39, 37), (26, 20, 30, 36), (23, 25, 35, 33), (28, 26, 36, 38), (20, 21, 31, 30), (21, 27, 37, 31), (42, 43, 45, 44), (40, 41, 47, 46), (46, 47, 49, 48), (37, 39, 49, 47), (36, 30, 40, 46), (33, 35, 45, 43), (38, 36, 46, 48), (30, 31, 41, 40), (31, 37, 47, 41), (34, 32, 42, 44)])
_uv = me_cube_013.uv_layers.new(name='UVMap')
_uv.uv.foreach_set('vector', [0.375, 1.0, 0.625, 1.0, 0.625, 1.0, 0.375, 1.0, 0.375, 0.25, 0.625, 0.25, 0.625, 0.5, 0.375, 0.5, 0.625, 0.5, 0.625, 0.5, 0.625, 0.5, 0.625, 0.5, 0.375, 0.75, 0.625, 0.75, 0.625, 1.0, 0.375, 1.0, 0.125, 0.5, 0.375, 0.5, 0.375, 0.75, 0.125, 0.75, 0.625, 0.5, 0.875, 0.5, 0.875, 0.75, 0.625, 0.75, 0.375, 0.5, 0.625, 0.5, 0.625, 0.75, 0.375, 0.75, 0.375, 0.5, 0.625, 0.5, 0.625, 0.5, 0.375, 0.5, 0.625, 0.75, 0.375, 0.75, 0.375, 0.75, 0.625, 0.75, 0.375, 0.75, 0.375, 0.5, 0.375, 0.5, 0.375, 0.75, 0.625, 0.25, 0.375, 0.25, 0.375, 0.25, 0.625, 0.25, 0.625, 1.0, 0.625, 1.0, 0.625, 1.0, 0.625, 1.0, 0.125, 0.5, 0.125, 0.75, 0.125, 0.75, 0.125, 0.5, 0.625, 0.25, 0.375, 0.25, 0.375, 0.25, 0.625, 0.25, 0.375, 0.0, 0.625, 0.0, 0.625, 0.25, 0.375, 0.25, 0.375, 1.0, 0.625, 1.0, 0.625, 1.0, 0.375, 1.0, 0.625, 0.25, 0.625, 0.0, 0.625, 0.0, 0.625, 0.25, 0.125, 0.5, 0.125, 0.75, 0.125, 0.75, 0.125, 0.5, 0.625, 0.25, 0.625, 0.0, 0.625, 0.0, 0.625, 0.25, 0.625, 0.5, 0.625, 0.75, 0.625, 0.75, 0.625, 0.5, 0.625, 0.5, 0.625, 0.5, 0.625, 0.5, 0.625, 0.5, 0.625, 1.0, 0.625, 1.0, 0.625, 1.0, 0.625, 1.0, 0.625, 0.75, 0.625, 0.5, 0.625, 0.5, 0.625, 0.75, 0.625, 0.5, 0.625, 0.75, 0.625, 0.75, 0.625, 0.5, 0.875, 0.75, 0.875, 0.5, 0.875, 0.5, 0.875, 0.75, 0.625, 0.25, 0.625, 0.25, 0.625, 0.25, 0.625, 0.25, 0.625, 0.75, 0.625, 0.75, 0.625, 0.75, 0.625, 0.75, 0.625, 0.25, 0.625, 0.25, 0.625, 0.25, 0.625, 0.25, 0.625, 0.75, 0.625, 0.5, 0.625, 0.5, 0.625, 0.75, 0.625, 0.25, 0.625, 0.0, 0.625, 0.0, 0.625, 0.25, 0.625, 0.5, 0.625, 0.75, 0.625, 0.75, 0.625, 0.5, 0.625, 0.75, 0.625, 0.5, 0.625, 0.5, 0.625, 0.75, 0.625, 0.25, 0.625, 0.25, 0.625, 0.25, 0.625, 0.25, 0.625, 1.0, 0.625, 1.0, 0.625, 1.0, 0.625, 1.0, 0.625, 0.75, 0.625, 0.75, 0.625, 0.75, 0.625, 0.75, 0.625, 1.0, 0.625, 1.0, 0.625, 1.0, 0.625, 1.0, 0.875, 0.75, 0.875, 0.5, 0.875, 0.5, 0.875, 0.75, 0.625, 0.25, 0.625, 0.25, 0.625, 0.25, 0.625, 0.25, 0.625, 0.5, 0.625, 0.75, 0.625, 0.75, 0.625, 0.5, 0.875, 0.75, 0.875, 0.5, 0.875, 0.5, 0.875, 0.75, 0.875, 0.75, 0.875, 0.5, 0.875, 0.5, 0.875, 0.75, 0.625, 0.25, 0.625, 0.25, 0.625, 0.25, 0.625, 0.25, 0.625, 1.0, 0.625, 1.0, 0.625, 1.0, 0.625, 1.0, 0.625, 0.75, 0.625, 0.75, 0.625, 0.75, 0.625, 0.75, 0.625, 1.0, 0.625, 1.0, 0.625, 1.0, 0.625, 1.0, 0.875, 0.75, 0.875, 0.5, 0.875, 0.5, 0.875, 0.75, 0.625, 0.25, 0.625, 0.25, 0.625, 0.25, 0.625, 0.25, 0.625, 0.5, 0.625, 0.5, 0.625, 0.5, 0.625, 0.5])
me_cube_013.use_remesh_fix_poles = True
me_cube_013.use_remesh_preserve_attributes = False
me_cube_013.use_mirror_vertex_groups = False
me_cube_013.update()
me_cube_011 = bpy.data.meshes.new('Cube.011')
me_cube_011.from_pydata([(-1.0, -1.0, -1.0), (-1.0, -1.0, 1.0), (-1.0, 1.0, -1.0), (-1.0, 1.0, 1.0), (1.0, -1.0, -1.0), (1.0, -1.0, 1.0), (1.0, 1.0, -1.0), (1.0, 1.0, 1.0), (77.33, 1.0, 1.0), (77.33, 1.0, -1.0), (77.33, -1.0, -1.0), (77.33, -1.0, 1.0), (-5.75, 1.0, -1.0), (-5.75, -1.0, -1.0), (-5.75, -1.0, 1.0), (-5.75, 1.0, 1.0), (-1.0, -1.0, 1.0), (-1.0, 1.0, 1.0), (1.0, 1.0, 1.0), (1.0, -1.0, 1.0), (77.33, 1.0, 1.0), (77.33, -1.0, 1.0), (-5.75, -1.0, 1.0), (-5.75, 1.0, 1.0), (-1.0, -1.0, 1.0), (-1.0, 1.0, 1.0), (1.0, 1.0, 1.0), (1.0, -1.0, 1.0), (77.33, 1.0, 1.0), (77.33, -1.0, 1.0), (-5.75, -1.0, 1.0), (-5.75, 1.0, 1.0), (-1.0, -1.0, 1.0), (-1.0, 1.0, 1.0), (1.0, 1.0, 1.0), (1.0, -1.0, 1.0), (77.33, 1.0, 1.0), (77.33, -1.0, 1.0), (-5.75, -1.0, 1.0), (-5.75, 1.0, 1.0)], [], [(0, 1, 14, 13), (2, 3, 7, 6), (7, 3, 17, 18), (4, 5, 1, 0), (2, 6, 4, 0), (1, 5, 19, 16), (9, 8, 11, 10), (6, 7, 8, 9), (5, 4, 10, 11), (4, 6, 9, 10), (13, 14, 15, 12), (15, 14, 22, 23), (2, 0, 13, 12), (3, 2, 12, 15), (18, 17, 25, 26), (16, 19, 27, 24), (19, 21, 29, 27), (5, 11, 21, 19), (11, 8, 20, 21), (8, 7, 18, 20), (3, 15, 23, 17), (14, 1, 16, 22), (27, 29, 37, 35), (31, 30, 38, 39), (25, 31, 39, 33), (22, 16, 24, 30), (20, 18, 26, 28), (21, 20, 28, 29), (17, 23, 31, 25), (23, 22, 30, 31), (34, 35, 37, 36), (34, 33, 32, 35), (32, 33, 39, 38), (24, 27, 35, 32), (26, 25, 33, 34), (30, 24, 32, 38), (28, 26, 34, 36), (29, 28, 36, 37)])
_uv = me_cube_011.uv_layers.new(name='UVMap')
_uv.uv.foreach_set('vector', [0.375, 1.0, 0.625, 1.0, 0.625, 1.0, 0.375, 1.0, 0.375, 0.25, 0.625, 0.25, 0.625, 0.5, 0.375, 0.5, 0.625, 0.5, 0.625, 0.25, 0.625, 0.25, 0.625, 0.5, 0.375, 0.75, 0.625, 0.75, 0.625, 1.0, 0.375, 1.0, 0.125, 0.5, 0.375, 0.5, 0.375, 0.75, 0.125, 0.75, 0.625, 1.0, 0.625, 0.75, 0.625, 0.75, 0.625, 1.0, 0.375, 0.5, 0.625, 0.5, 0.625, 0.75, 0.375, 0.75, 0.375, 0.5, 0.625, 0.5, 0.625, 0.5, 0.375, 0.5, 0.625, 0.75, 0.375, 0.75, 0.375, 0.75, 0.625, 0.75, 0.375, 0.75, 0.375, 0.5, 0.375, 0.5, 0.375, 0.75, 0.375, 0.0, 0.625, 0.0, 0.625, 0.25, 0.375, 0.25, 0.625, 0.25, 0.625, 0.0, 0.625, 0.0, 0.625, 0.25, 0.125, 0.5, 0.125, 0.75, 0.125, 0.75, 0.125, 0.5, 0.625, 0.25, 0.375, 0.25, 0.375, 0.25, 0.625, 0.25, 0.625, 0.5, 0.625, 0.25, 0.625, 0.25, 0.625, 0.5, 0.625, 1.0, 0.625, 0.75, 0.625, 0.75, 0.625, 1.0, 0.625, 0.75, 0.625, 0.75, 0.625, 0.75, 0.625, 0.75, 0.625, 0.75, 0.625, 0.75, 0.625, 0.75, 0.625, 0.75, 0.625, 0.75, 0.625, 0.5, 0.625, 0.5, 0.625, 0.75, 0.625, 0.5, 0.625, 0.5, 0.625, 0.5, 0.625, 0.5, 0.625, 0.25, 0.625, 0.25, 0.625, 0.25, 0.625, 0.25, 0.625, 1.0, 0.625, 1.0, 0.625, 1.0, 0.625, 1.0, 0.625, 0.75, 0.625, 0.75, 0.625, 0.75, 0.625, 0.75, 0.625, 0.25, 0.625, 0.0, 0.625, 0.0, 0.625, 0.25, 0.625, 0.25, 0.625, 0.25, 0.625, 0.25, 0.625, 0.25, 0.625, 1.0, 0.625, 1.0, 0.625, 1.0, 0.625, 1.0, 0.625, 0.5, 0.625, 0.5, 0.625, 0.5, 0.625, 0.5, 0.625, 0.75, 0.625, 0.5, 0.625, 0.5, 0.625, 0.75, 0.625, 0.25, 0.625, 0.25, 0.625, 0.25, 0.625, 0.25, 0.625, 0.25, 0.625, 0.0, 0.625, 0.0, 0.625, 0.25, 0.625, 0.5, 0.625, 0.75, 0.625, 0.75, 0.625, 0.5, 0.625, 0.5, 0.875, 0.5, 0.875, 0.75, 0.625, 0.75, 0.875, 0.75, 0.875, 0.5, 0.875, 0.5, 0.875, 0.75, 0.625, 1.0, 0.625, 0.75, 0.625, 0.75, 0.625, 1.0, 0.625, 0.5, 0.625, 0.25, 0.625, 0.25, 0.625, 0.5, 0.625, 1.0, 0.625, 1.0, 0.625, 1.0, 0.625, 1.0, 0.625, 0.5, 0.625, 0.5, 0.625, 0.5, 0.625, 0.5, 0.625, 0.75, 0.625, 0.5, 0.625, 0.5, 0.625, 0.75])
me_cube_011.use_remesh_fix_poles = True
me_cube_011.use_remesh_preserve_attributes = False
me_cube_011.use_mirror_vertex_groups = False
me_cube_011.update()
me_cube_012 = bpy.data.meshes.new('Cube.012')
me_cube_012.from_pydata([(-1.0, -1.0, -1.0), (-1.0, -1.0, 1.0), (-1.0, 1.0, -1.0), (-1.0, 1.0, 1.0), (1.0, -1.0, -1.0), (1.0, -1.0, 1.0), (1.0, 1.0, -1.0), (1.0, 1.0, 1.0), (77.33, 1.0, 1.0), (77.33, 1.0, -1.0), (77.33, -1.0, -1.0), (77.33, -1.0, 1.0), (-5.75, 1.0, -1.0), (-5.75, -1.0, -1.0), (-5.75, -1.0, 1.0), (-5.75, 1.0, 1.0), (1.0, 1.0, 1.0), (1.0, -1.0, 1.0), (77.33, 1.0, 1.0), (77.33, -1.0, 1.0), (1.0, 1.0, 1.0), (1.0, -1.0, 1.0), (77.33, 1.0, 1.0), (77.33, -1.0, 1.0), (1.0, 1.0, 1.0), (1.0, -1.0, 1.0), (77.33, 1.0, 1.0), (77.33, -1.0, 1.0)], [], [(0, 1, 14, 13), (2, 3, 7, 6), (11, 8, 18, 19), (4, 5, 1, 0), (2, 6, 4, 0), (7, 3, 1, 5), (9, 8, 11, 10), (6, 7, 8, 9), (5, 4, 10, 11), (4, 6, 9, 10), (13, 14, 15, 12), (1, 3, 15, 14), (2, 0, 13, 12), (3, 2, 12, 15), (17, 19, 23, 21), (7, 5, 17, 16), (8, 7, 16, 18), (5, 11, 19, 17), (20, 21, 25, 24), (16, 17, 21, 20), (18, 16, 20, 22), (19, 18, 22, 23), (24, 25, 27, 26), (22, 20, 24, 26), (23, 22, 26, 27), (21, 23, 27, 25)])
_uv = me_cube_012.uv_layers.new(name='UVMap')
_uv.uv.foreach_set('vector', [0.375, 1.0, 0.625, 1.0, 0.625, 1.0, 0.375, 1.0, 0.375, 0.25, 0.625, 0.25, 0.625, 0.5, 0.375, 0.5, 0.625, 0.75, 0.625, 0.5, 0.625, 0.5, 0.625, 0.75, 0.375, 0.75, 0.625, 0.75, 0.625, 1.0, 0.375, 1.0, 0.125, 0.5, 0.375, 0.5, 0.375, 0.75, 0.125, 0.75, 0.625, 0.5, 0.875, 0.5, 0.875, 0.75, 0.625, 0.75, 0.375, 0.5, 0.625, 0.5, 0.625, 0.75, 0.375, 0.75, 0.375, 0.5, 0.625, 0.5, 0.625, 0.5, 0.375, 0.5, 0.625, 0.75, 0.375, 0.75, 0.375, 0.75, 0.625, 0.75, 0.375, 0.75, 0.375, 0.5, 0.375, 0.5, 0.375, 0.75, 0.375, 0.0, 0.625, 0.0, 0.625, 0.25, 0.375, 0.25, 0.875, 0.75, 0.875, 0.5, 0.875, 0.5, 0.875, 0.75, 0.125, 0.5, 0.125, 0.75, 0.125, 0.75, 0.125, 0.5, 0.625, 0.25, 0.375, 0.25, 0.375, 0.25, 0.625, 0.25, 0.625, 0.75, 0.625, 0.75, 0.625, 0.75, 0.625, 0.75, 0.625, 0.5, 0.625, 0.75, 0.625, 0.75, 0.625, 0.5, 0.625, 0.5, 0.625, 0.5, 0.625, 0.5, 0.625, 0.5, 0.625, 0.75, 0.625, 0.75, 0.625, 0.75, 0.625, 0.75, 0.625, 0.5, 0.625, 0.75, 0.625, 0.75, 0.625, 0.5, 0.625, 0.5, 0.625, 0.75, 0.625, 0.75, 0.625, 0.5, 0.625, 0.5, 0.625, 0.5, 0.625, 0.5, 0.625, 0.5, 0.625, 0.75, 0.625, 0.5, 0.625, 0.5, 0.625, 0.75, 0.625, 0.5, 0.625, 0.75, 0.625, 0.75, 0.625, 0.5, 0.625, 0.5, 0.625, 0.5, 0.625, 0.5, 0.625, 0.5, 0.625, 0.75, 0.625, 0.5, 0.625, 0.5, 0.625, 0.75, 0.625, 0.75, 0.625, 0.75, 0.625, 0.75, 0.625, 0.75])
me_cube_012.use_remesh_fix_poles = True
me_cube_012.use_remesh_preserve_attributes = False
me_cube_012.use_mirror_vertex_groups = False
me_cube_012.update()

# ---- objects
ob_empty = bpy.data.objects.new('Empty', None)
ob_muro_interior_aseos = bpy.data.objects.new('Muro interior aseos', me_cube_014)
ob_muro_interior_aseos_001 = bpy.data.objects.new('Muro interior aseos.001', me_cube_015)
ob_muro_interior_aseos_002 = bpy.data.objects.new('Muro interior aseos.002', me_cube_016)
ob_muro_interior_aseos_003 = bpy.data.objects.new('Muro interior aseos.003', me_cube_017)
ob_muro_interior_aseos_004 = bpy.data.objects.new('Muro interior aseos.004', me_cube_018)
ob_muro_interior_aseos_005 = bpy.data.objects.new('Muro interior aseos.005', me_cube_019)
ob_muro_interior_aseos_006 = bpy.data.objects.new('Muro interior aseos.006', me_cube_020)
ob_muro_interior_pasillo = bpy.data.objects.new('Muro interior pasillo', me_cube_002)
ob_muro_interior_pasillo_001 = bpy.data.objects.new('Muro interior pasillo.001', me_cube_006)
ob_muro_interior_pasillo_2 = bpy.data.objects.new('Muro interior pasillo 2', me_cube_004)
ob_muro_interior_pasillo_2_001 = bpy.data.objects.new('Muro interior pasillo 2.001', me_cube_007)
ob_muro_interior_pasillo_3 = bpy.data.objects.new('Muro interior pasillo 3', me_cube_005)
ob_muro_interior_pasillo_3_001 = bpy.data.objects.new('Muro interior pasillo 3.001', me_cube_008)
ob_muro_interior = bpy.data.objects.new('Muro interior', me_cube_003)
ob_muro_interior_001 = bpy.data.objects.new('Muro interior.001', me_cube_010)
ob_muro_exterior = bpy.data.objects.new('Muro exterior', me_cube_001)
ob_muro_interior_aseos_pequenyo = bpy.data.objects.new('Muro interior aseos pequenyo', me_cube_022)
ob_muro_interior_aseos_pequenyo_001 = bpy.data.objects.new('Muro interior aseos pequenyo.001', me_cube_023)
ob_muro_interior_entre_labs = bpy.data.objects.new('Muro interior entre labs', me_cube_013)
ob_muro_interior_lab = bpy.data.objects.new('Muro interior lab', me_cube_011)
ob_muro_interior_lab_pequenyo = bpy.data.objects.new('Muro interior lab pequenyo', me_cube_012)

# ---- transforms, parenting, visibility, modifiers, constraints
ob_empty.location = (1.793, -0.318, 0.0)
ob_empty.scale = (26.25, 26.25, 26.25)
ob_empty.empty_display_type = 'IMAGE'
ob_empty.empty_display_size = 5.0
ob_empty.lineart.crease_threshold = 0.0
ob_muro_interior_aseos.location = (31.66, -3.55, 1.094)
ob_muro_interior_aseos.rotation_euler = (0.0, -0.0, 3.142)
ob_muro_interior_aseos.scale = (0.01106, 0.1996, 1.0)
ob_muro_interior_aseos.lineart.crease_threshold = 0.0
ob_muro_interior_aseos_001.location = (36.67, -18.22, 1.094)
ob_muro_interior_aseos_001.rotation_euler = (0.0, 0.0, 4.712)
ob_muro_interior_aseos_001.scale = (0.01495, 0.1996, 1.0)
ob_muro_interior_aseos_001.lineart.crease_threshold = 0.0
ob_muro_interior_aseos_002.location = (31.12, -8.203, 1.094)
ob_muro_interior_aseos_002.rotation_euler = (0.0, -0.0, 3.142)
ob_muro_interior_aseos_002.scale = (0.003356, 0.1996, 1.0)
ob_muro_interior_aseos_002.lineart.crease_threshold = 0.0
ob_muro_interior_aseos_003.location = (36.92, -8.203, 1.094)
ob_muro_interior_aseos_003.rotation_euler = (0.0, -0.0, 3.142)
ob_muro_interior_aseos_003.scale = (0.001471, 0.1996, 1.0)
ob_muro_interior_aseos_003.lineart.crease_threshold = 0.0
ob_muro_interior_aseos_004.location = (34.19, -9.838, 1.094)
ob_muro_interior_aseos_004.rotation_euler = (0.0, 0.0, 4.712)
ob_muro_interior_aseos_004.scale = (0.001471, 0.1996, 1.0)
ob_muro_interior_aseos_004.lineart.crease_threshold = 0.0
ob_muro_interior_aseos_005.location = (37.13, -6.102, 1.094)
ob_muro_interior_aseos_005.rotation_euler = (0.0, -0.0, 3.142)
ob_muro_interior_aseos_005.scale = (0.005399, 0.1996, 1.0)
ob_muro_interior_aseos_005.lineart.crease_threshold = 0.0
ob_muro_interior_aseos_006.location = (33.81, -7.729, 1.094)
ob_muro_interior_aseos_006.rotation_euler = (0.0, 0.0, 4.712)
ob_muro_interior_aseos_006.scale = (0.004094, 0.1996, 1.0)
ob_muro_interior_aseos_006.lineart.crease_threshold = 0.0
ob_muro_interior_pasillo.location = (30.71, 4.239, 1.094)
ob_muro_interior_pasillo.rotation_euler = (0.0, -0.0, 1.571)
ob_muro_interior_pasillo.scale = (0.1872, 0.1996, 1.0)
ob_muro_interior_pasillo.lineart.crease_threshold = 0.0
ob_muro_interior_pasillo_001.location = (30.71, -18.23, 1.094)
ob_muro_interior_pasillo_001.rotation_euler = (0.0, -0.0, 1.571)
ob_muro_interior_pasillo_001.scale = (0.1872, 0.1996, 1.0)
ob_muro_interior_pasillo_001.lineart.crease_threshold = 0.0
ob_muro_interior_pasillo_2.location = (4.236, 4.239, 1.094)
ob_muro_interior_pasillo_2.rotation_euler = (0.0, -0.0, 1.571)
ob_muro_interior_pasillo_2.scale = (0.1872, 0.1996, 1.0)
ob_muro_interior_pasillo_2.lineart.crease_threshold = 0.0
ob_muro_interior_pasillo_2_001.location = (4.236, -18.23, 1.094)
ob_muro_interior_pasillo_2_001.rotation_euler = (0.0, -0.0, 1.571)
ob_muro_interior_pasillo_2_001.scale = (0.1872, 0.1996, 1.0)
ob_muro_interior_pasillo_2_001.lineart.crease_threshold = 0.0
ob_muro_interior_pasillo_3.location = (-21.38, 4.239, 1.094)
ob_muro_interior_pasillo_3.rotation_euler = (0.0, -0.0, 1.571)
ob_muro_interior_pasillo_3.scale = (0.1901, 0.1996, 1.0)
ob_muro_interior_pasillo_3.lineart.crease_threshold = 0.0
ob_muro_interior_pasillo_3_001.location = (-21.52, -18.23, 1.094)
ob_muro_interior_pasillo_3_001.rotation_euler = (0.0, -0.0, 1.571)
ob_muro_interior_pasillo_3_001.scale = (0.1901, 0.1996, 1.0)
ob_muro_interior_pasillo_3_001.lineart.crease_threshold = 0.0
ob_muro_interior.location = (-46.16, 2.977, 1.094)
ob_muro_interior.scale = (0.9963, 0.1996, 1.0)
ob_muro_interior.lineart.crease_threshold = 0.0
ob_muro_interior_001.location = (-46.16, -3.553, 1.094)
ob_muro_interior_001.scale = (0.9963, 0.1996, 1.0)
ob_muro_interior_001.lineart.crease_threshold = 0.0
ob_muro_exterior.location = (-2.339, 23.54, 1.093)
ob_muro_exterior.scale = (1.0, 0.3898, 1.0)
ob_muro_exterior.lineart.crease_threshold = 0.0
ob_muro_interior_aseos_pequenyo.location = (33.7, -16.06, 1.094)
ob_muro_interior_aseos_pequenyo.rotation_euler = (0.0, 0.0, 4.712)
ob_muro_interior_aseos_pequenyo.scale = (0.04363, 0.0933, 1.0)
ob_muro_interior_aseos_pequenyo.lineart.crease_threshold = 0.0
ob_muro_interior_aseos_pequenyo_001.location = (39.63, -16.06, 1.094)
ob_muro_interior_aseos_pequenyo_001.rotation_euler = (0.0, 0.0, 4.712)
ob_muro_interior_aseos_pequenyo_001.scale = (0.04363, 0.0933, 1.0)
ob_muro_interior_aseos_pequenyo_001.lineart.crease_threshold = 0.0
ob_muro_interior_entre_labs.location = (44.2, 4.312, 1.094)
ob_muro_interior_entre_labs.rotation_euler = (0.0, -0.0, 3.142)
ob_muro_interior_entre_labs.scale = (0.01893, 0.1996, 1.0)
ob_muro_interior_entre_labs.lineart.crease_threshold = 0.0
ob_muro_interior_lab.location = (42.55, -16.02, 1.094)
ob_muro_interior_lab.rotation_euler = (0.0, -0.0, 1.571)
ob_muro_interior_lab.scale = (0.5783, 0.1996, 1.0)
ob_muro_interior_lab.lineart.crease_threshold = 0.0
ob_muro_interior_lab_pequenyo.location = (42.64, -19.49, 1.094)
ob_muro_interior_lab_pequenyo.rotation_euler = (0.0, -0.0, 3.142)
ob_muro_interior_lab_pequenyo.scale = (0.01893, 0.1996, 1.0)
ob_muro_interior_lab_pequenyo.lineart.crease_threshold = 0.0

# ---- collection membership
scene.collection.objects.link(ob_empty)
col_aseo.objects.link(ob_muro_interior_aseos)
col_aseo.objects.link(ob_muro_interior_aseos_001)
col_aseo.objects.link(ob_muro_interior_aseos_002)
col_aseo.objects.link(ob_muro_interior_aseos_003)
col_aseo.objects.link(ob_muro_interior_aseos_004)
col_aseo.objects.link(ob_muro_interior_aseos_005)
col_aseo.objects.link(ob_muro_interior_aseos_006)
col_pasillo.objects.link(ob_muro_interior_pasillo)
col_pasillo.objects.link(ob_muro_interior_pasillo_001)
col_pasillo.objects.link(ob_muro_interior_pasillo_2)
col_pasillo.objects.link(ob_muro_interior_pasillo_2_001)
col_pasillo.objects.link(ob_muro_interior_pasillo_3)
col_pasillo.objects.link(ob_muro_interior_pasillo_3_001)
col_pasillo.objects.link(ob_muro_interior)
col_pasillo.objects.link(ob_muro_interior_001)
col_exterior.objects.link(ob_muro_exterior)
col_collection_2.objects.link(ob_muro_interior_aseos_pequenyo)
col_collection_2.objects.link(ob_muro_interior_aseos_pequenyo_001)
col_collection_2.objects.link(ob_muro_interior_entre_labs)
col_collection_2.objects.link(ob_muro_interior_lab)
col_collection_2.objects.link(ob_muro_interior_lab_pequenyo)

# ---- scene / render settings (as saved in the file)
scene.frame_start = 1; scene.frame_end = 250; scene.frame_set(1)
scene.render.engine = 'BLENDER_EEVEE_NEXT'
scene.cycles.use_denoising = False
scene.cycles.samples = 128
scene.cycles.sampling_pattern = 'TABULATED_SOBOL'
scene.cycles.use_adaptive_sampling = False
scene.cycles.use_light_tree = False
scene.view_settings.view_transform = 'Filmic'
bpy.context.view_layer.update()

# ---- added for rendering (the .blend has no active camera and no usable light): camera, sun
cam_auto = bpy.data.cameras.new('AutoCamera')
cam_auto.lens = 50.0
cam_auto.sensor_width = 36.0
cam_auto.clip_end = 2043.05
ob_auto_camera = bpy.data.objects.new('AutoCamera', cam_auto)
scene.collection.objects.link(ob_auto_camera)
ob_auto_camera.location = (124.24, -139.86, 94.2239)
ob_auto_camera.rotation_euler = (1.09748, -7.21219e-08, 0.694738)
scene.camera = ob_auto_camera
light_auto_sun = bpy.data.lights.new('AutoSun', 'SUN')
light_auto_sun.energy = 3.0
light_auto_sun.angle = 0.0523599
ob_auto_sun = bpy.data.objects.new('AutoSun', light_auto_sun)
scene.collection.objects.link(ob_auto_sun)
ob_auto_sun.rotation_euler = (0.872665, 0.174533, 0.523599)
bpy.context.view_layer.update()
